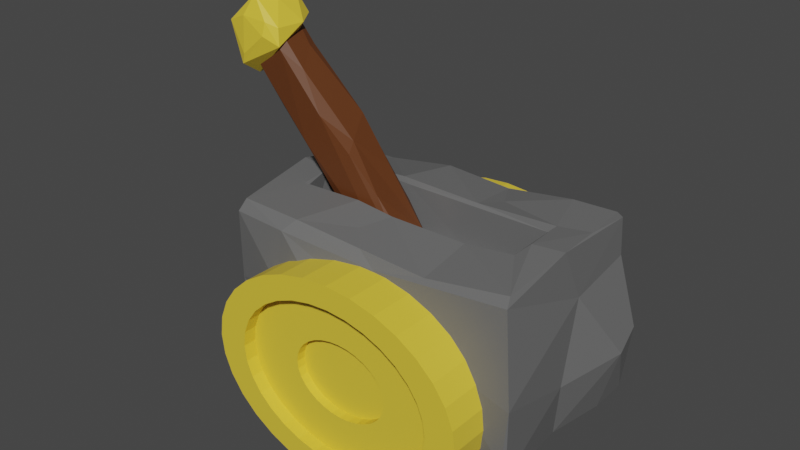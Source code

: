 # Source: dzwign_anim.blend  (saved by Blender 2.82.7; exported with 4.5.12 LTS)
import bpy
from mathutils import Matrix  # noqa: F401  (used for matrix-valued properties, if any)

bpy.ops.wm.read_factory_settings(use_empty=True)
scene = bpy.context.scene
scene.name = 'Scene'

# ---- collections
col_collection = bpy.data.collections.new('Collection'); scene.collection.children.link(col_collection)

# ---- materials (node trees are filled in below, after node groups)
mat_material = bpy.data.materials.new('Material')
mat_material.alpha_threshold = 0.0
mat_material.use_transparent_shadow = False
mat_material.line_color = (0.0, 0.0, 0.0, 1.0)
mat_material_002 = bpy.data.materials.new('Material.002')
mat_material_002.use_transparent_shadow = False
mat_material_001 = bpy.data.materials.new('Material.001')
mat_material_001.use_transparent_shadow = False

# ---- material node trees
mat_material.use_nodes = True; mat_material.node_tree.nodes.clear()
_N = mat_material.node_tree.nodes; _L = mat_material.node_tree.links
n0 = _N.new('ShaderNodeOutputMaterial'); n0.name = 'Material Output'; n0.location = (300, 300)
n1 = _N.new('ShaderNodeBsdfPrincipled'); n1.name = 'Principled BSDF'; n1.location = (10, 300)
n1.distribution = 'GGX'
n1.subsurface_method = 'BURLEY'
n1.inputs[0].default_value = (0.1424, 0.1424, 0.1424, 1.0)
n1.inputs[2].default_value = 0.4
n1.inputs[3].default_value = 1.45
n1.inputs[27].default_value = (0.0, 0.0, 0.0, 1.0)
n1.inputs[28].default_value = 1.0
_L.new(n1.outputs[0], n0.inputs[0])
n0.is_active_output = True
mat_material_002.use_nodes = True; mat_material_002.node_tree.nodes.clear()
_N = mat_material_002.node_tree.nodes; _L = mat_material_002.node_tree.links
n0 = _N.new('ShaderNodeOutputMaterial'); n0.name = 'Material Output'; n0.location = (300, 300)
n1 = _N.new('ShaderNodeBsdfPrincipled'); n1.name = 'Principled BSDF'; n1.location = (10, 300)
n1.distribution = 'GGX'
n1.subsurface_method = 'BURLEY'
n1.inputs[0].default_value = (0.1193, 0.03671, 0.009494, 1.0)
n1.inputs[3].default_value = 1.45
n1.inputs[27].default_value = (0.0, 0.0, 0.0, 1.0)
n1.inputs[28].default_value = 1.0
_L.new(n1.outputs[0], n0.inputs[0])
n0.is_active_output = True
mat_material_001.use_nodes = True; mat_material_001.node_tree.nodes.clear()
_N = mat_material_001.node_tree.nodes; _L = mat_material_001.node_tree.links
n0 = _N.new('ShaderNodeOutputMaterial'); n0.name = 'Material Output'; n0.location = (300, 300)
n1 = _N.new('ShaderNodeBsdfPrincipled'); n1.name = 'Principled BSDF'; n1.location = (10, 300)
n1.distribution = 'GGX'
n1.subsurface_method = 'BURLEY'
n1.inputs[0].default_value = (0.8, 0.5841, 0.04615, 1.0)
n1.inputs[3].default_value = 1.45
n1.inputs[27].default_value = (0.0, 0.0, 0.0, 1.0)
n1.inputs[28].default_value = 1.0
_L.new(n1.outputs[0], n0.inputs[0])
n0.is_active_output = True

# ---- world
world_world = bpy.data.worlds.new('World'); scene.world = world_world
world_world.use_nodes = True; world_world.node_tree.nodes.clear()
_N = world_world.node_tree.nodes; _L = world_world.node_tree.links
n0 = _N.new('ShaderNodeOutputWorld'); n0.name = 'World Output'; n0.location = (300, 300)
n1 = _N.new('ShaderNodeBackground'); n1.name = 'Background'; n1.location = (10, 300)
n1.inputs[0].default_value = (0.05088, 0.05088, 0.05088, 1.0)
_L.new(n1.outputs[0], n0.inputs[0])
n0.is_active_output = True
world_world.color = (0.05088, 0.05088, 0.05088)
world_world.use_sun_shadow = False
world_world.sun_shadow_jitter_overblur = 0.0

# ---- meshes
me_cube = bpy.data.meshes.new('Cube')
me_cube.from_pydata([(-0.8767, -0.9205, -0.8947), (1.053, 0.9625, -0.8953), (0.7399, -0.3047, 0.9773), (0.9535, -0.9376, 0.839), (0.2515, -1.02, -0.896), (0.2685, -0.3136, 0.45), (0.9487, 0.8993, 1.072), (0.9675, -0.06777, 1.041), (-0.1595, -1.222, -0.1001), (-0.2527, 0.9803, 0.8733), (-0.4714, 0.983, -0.8773), (0.6079, -0.9999, -0.8757), (0.7278, -0.2948, 0.4692), (-0.8882, -0.9602, 0.9215), (-0.9271, 0.9209, 0.8404), (-0.7304, -0.3896, 0.9714), (-0.6507, 0.9687, 0.7529), (-0.2229, 0.234, 0.4515), (1.105, 0.9661, -0.1472), (-0.7486, -0.00595, 0.9926), (-0.3303, -0.3451, 0.9715), (-0.7001, -0.3566, 0.511), (0.2279, 1.073, -0.8847), (-0.9923, -0.01412, 0.4243), (-0.9425, -0.9862, -0.02054), (1.01, 0.8745, -0.9868), (0.9649, -0.04734, -0.9827), (0.4207, -0.9216, 0.8043), (0.1052, -0.9925, 0.7123), (-0.669, 0.8963, 0.8545), (1.025, 0.6168, -0.9873), (1.037, -1.05, -0.1237), (-0.4676, -0.9815, 0.9221), (-0.3194, 0.3564, 0.9937), (-0.9888, 0.9483, -0.9396), (0.7727, -0.1156, 1.035), (0.7313, 0.2899, 0.4619), (-0.7196, -0.3491, 0.9425), (1.01, -1.069, -0.7205), (-0.9667, 0.04217, 0.9983), (-0.2726, 0.3306, 0.9366), (0.2173, 0.9171, 0.932), (-0.07546, -0.3402, 0.9247), (0.7554, 0.3594, 1.021), (0.2417, 0.9976, 0.8036), (0.07382, 1.146, -0.3348), (-0.08912, 1.007, 0.477), (0.7113, 0.3351, 0.5329), (-1.025, 0.3853, -0.966), (-0.9889, 0.9845, -0.06159), (0.7318, 0.334, 0.9403), (0.1695, 0.3286, 0.4496), (0.768, 0.9631, -0.9066), (-0.5475, -0.9671, -0.8262), (0.9392, -0.8633, 0.9287), (-0.3529, -0.3203, 0.4515), (0.7678, 0.9947, 0.2025), (0.9561, 0.4304, 1.039), (0.6631, 0.9035, 1.051), (-0.4249, -0.902, -0.9554), (0.4312, -0.3397, 0.9264), (-0.7197, 0.3119, 0.4512), (0.4585, -0.9243, -0.992), (0.2093, 0.9807, -0.9917), (-1.044, -0.2309, -0.2885), (-0.1519, -1.2, 0.1749), (-0.2435, -0.987, -0.8739), (-0.2137, 0.9081, 0.9788), (1.01, -0.1002, -0.3836), (-0.1639, -0.6717, 0.8838), (-0.02893, -0.9185, 0.8378), (0.9745, 0.9764, 0.5857), (1.13, 0.6628, -0.2981), (-0.4588, 0.9087, -0.9893), (-0.5522, 0.9863, -0.1674), (0.225, -1.103, -0.5023), (-0.5331, -1.09, 0.8029), (0.5549, -1.03, 0.0895), (1.023, -1.012, -0.9186), (-0.9074, -1.047, 0.7991), (-1.072, 0.2854, -0.3584), (0.3211, 0.579, 0.9635), (-0.3416, -0.2976, -0.9892), (0.9901, -0.9443, -1.009), (-0.7293, 0.3453, 0.9439), (-0.3114, -0.3593, 0.5006), (-0.8911, -0.7004, -0.927), (-0.2382, 0.3187, 0.4873), (0.2276, 0.358, 0.976), (0.9617, 0.9761, 0.9933), (-0.7285, -0.2991, 0.4575), (-0.5756, -1.128, 0.1919), (0.9888, 0.1677, 0.4783), (-1.003, -0.09746, -0.9703), (0.01885, -0.7944, 0.7112), (-0.1508, -0.7944, 0.6893), (-0.314, -0.7944, 0.6245), (-0.4643, -0.7944, 0.5192), (-0.5961, -0.7944, 0.3775), (-0.7042, -0.7944, 0.2048), (-0.7846, -0.7944, 0.00787), (-0.8341, -0.7944, -0.2059), (-0.8508, -0.7944, -0.4281), (-0.8341, -0.7944, -0.6504), (-0.7846, -0.7944, -0.8641), (-0.7042, -0.7944, -1.061), (-0.5961, -0.7944, -1.234), (-0.4643, -0.7944, -1.375), (-0.314, -0.7944, -1.481), (-0.1508, -0.7944, -1.546), (0.01885, -0.7944, -1.567), (0.1885, -0.7944, -1.546), (0.3517, -0.7944, -1.481), (0.502, -0.7944, -1.375), (0.6338, -0.7944, -1.234), (0.7419, -0.7944, -1.061), (0.8223, -0.7944, -0.8641), (0.8718, -0.7944, -0.6504), (0.8885, -0.7944, -0.4281), (0.8718, -0.7944, -0.2059), (0.8223, -0.7944, 0.007871), (0.7419, -0.7944, 0.2048), (0.6338, -0.7944, 0.3775), (0.502, -0.7944, 0.5192), (0.3517, -0.7944, 0.6245), (0.1885, -0.7944, 0.6893), (0.01885, -0.7944, 0.7112), (-0.1508, -0.7944, 0.6893), (-0.314, -0.7944, 0.6245), (-0.4643, -0.7944, 0.5192), (-0.5961, -0.7944, 0.3775), (-0.7042, -0.7944, 0.2048), (-0.7846, -0.7944, 0.00787), (-0.8341, -0.7944, -0.2059), (-0.8508, -0.7944, -0.4281), (-0.8341, -0.7944, -0.6504), (-0.7846, -0.7944, -0.8641), (-0.7042, -0.7944, -1.061), (-0.5961, -0.7944, -1.234), (-0.4643, -0.7944, -1.375), (-0.314, -0.7944, -1.481), (-0.1508, -0.7944, -1.546), (0.01885, -0.7944, -1.567), (0.1885, -0.7944, -1.546), (0.3517, -0.7944, -1.481), (0.502, -0.7944, -1.375), (0.6338, -0.7944, -1.234), (0.7419, -0.7944, -1.061), (0.8223, -0.7944, -0.8641), (0.8718, -0.7944, -0.6504), (0.8885, -0.7944, -0.4281), (0.8718, -0.7944, -0.2059), (0.8223, -0.7944, 0.007871), (0.7419, -0.7944, 0.2048), (0.6338, -0.7944, 0.3775), (0.502, -0.7944, 0.5192), (0.3517, -0.7944, 0.6245), (0.1885, -0.7944, 0.6893), (0.01885, -1.486, 0.7112), (-0.1508, -1.486, 0.6893), (-0.314, -1.486, 0.6245), (-0.4643, -1.486, 0.5192), (-0.5961, -1.486, 0.3775), (-0.7042, -1.486, 0.2048), (-0.7846, -1.486, 0.00787), (-0.8341, -1.486, -0.2059), (-0.8508, -1.486, -0.4281), (-0.8341, -1.486, -0.6504), (-0.7846, -1.486, -0.8641), (-0.7042, -1.486, -1.061), (-0.5961, -1.486, -1.234), (-0.4643, -1.486, -1.375), (-0.314, -1.486, -1.481), (-0.1508, -1.486, -1.546), (0.01885, -1.486, -1.567), (0.1885, -1.486, -1.546), (0.3517, -1.486, -1.481), (0.502, -1.486, -1.375), (0.6338, -1.486, -1.234), (0.7419, -1.486, -1.061), (0.8223, -1.486, -0.8641), (0.8718, -1.486, -0.6504), (0.8885, -1.486, -0.4281), (0.8718, -1.486, -0.2059), (0.8223, -1.486, 0.007871), (0.7419, -1.486, 0.2048), (0.6338, -1.486, 0.3775), (0.502, -1.486, 0.5192), (0.3517, -1.486, 0.6245), (0.1885, -1.486, 0.6893), (0.01885, -1.486, 0.4544), (-0.1126, -1.486, 0.4374), (-0.2389, -1.486, 0.3872), (-0.3554, -1.486, 0.3056), (-0.4575, -1.486, 0.1959), (-0.5413, -1.486, 0.06217), (-0.6035, -1.486, -0.0904), (-0.6418, -1.486, -0.256), (-0.6548, -1.486, -0.4281), (-0.6418, -1.486, -0.6003), (-0.6035, -1.486, -0.7658), (-0.5413, -1.486, -0.9184), (-0.4575, -1.486, -1.052), (-0.3554, -1.486, -1.162), (-0.2389, -1.486, -1.243), (-0.1126, -1.486, -1.294), (0.01885, -1.486, -1.311), (0.1503, -1.486, -1.294), (0.2766, -1.486, -1.243), (0.3931, -1.486, -1.162), (0.4952, -1.486, -1.052), (0.579, -1.486, -0.9184), (0.6412, -1.486, -0.7658), (0.6795, -1.486, -0.6003), (0.6925, -1.486, -0.4281), (0.6795, -1.486, -0.256), (0.6412, -1.486, -0.0904), (0.579, -1.486, 0.06217), (0.4952, -1.486, 0.1959), (0.3931, -1.486, 0.3056), (0.2766, -1.486, 0.3872), (0.1503, -1.486, 0.4374), (0.01885, -1.34, 0.4544), (-0.1126, -1.34, 0.4374), (-0.2389, -1.34, 0.3872), (-0.3554, -1.34, 0.3056), (-0.4575, -1.34, 0.1959), (-0.5413, -1.34, 0.06217), (-0.6035, -1.34, -0.0904), (-0.6418, -1.34, -0.256), (-0.6548, -1.34, -0.4281), (-0.6418, -1.34, -0.6003), (-0.6035, -1.34, -0.7658), (-0.5413, -1.34, -0.9184), (-0.4575, -1.34, -1.052), (-0.3554, -1.34, -1.162), (-0.2389, -1.34, -1.243), (-0.1126, -1.34, -1.294), (0.01885, -1.34, -1.311), (0.1503, -1.34, -1.294), (0.2766, -1.34, -1.243), (0.3931, -1.34, -1.162), (0.4952, -1.34, -1.052), (0.579, -1.34, -0.9184), (0.6412, -1.34, -0.7658), (0.6795, -1.34, -0.6003), (0.6925, -1.34, -0.4281), (0.6795, -1.34, -0.256), (0.6412, -1.34, -0.0904), (0.579, -1.34, 0.06217), (0.4952, -1.34, 0.1959), (0.3931, -1.34, 0.3056), (0.2766, -1.34, 0.3872), (0.1503, -1.34, 0.4374), (0.01885, -1.34, -0.003262), (-0.04442, -1.34, -0.01143), (-0.1053, -1.34, -0.0356), (-0.1613, -1.34, -0.07486), (-0.2105, -1.34, -0.1277), (-0.2508, -1.34, -0.1921), (-0.2808, -1.34, -0.2655), (-0.2992, -1.34, -0.3452), (-0.3055, -1.34, -0.4281), (-0.2992, -1.34, -0.511), (-0.2808, -1.34, -0.5907), (-0.2508, -1.34, -0.6642), (-0.2105, -1.34, -0.7285), (-0.1613, -1.34, -0.7814), (-0.1053, -1.34, -0.8206), (-0.04442, -1.34, -0.8448), (0.01885, -1.34, -0.853), (0.08212, -1.34, -0.8448), (0.143, -1.34, -0.8206), (0.199, -1.34, -0.7814), (0.2482, -1.34, -0.7285), (0.2885, -1.34, -0.6642), (0.3185, -1.34, -0.5907), (0.3369, -1.34, -0.511), (0.3432, -1.34, -0.4281), (0.3369, -1.34, -0.3452), (0.3185, -1.34, -0.2655), (0.2885, -1.34, -0.1921), (0.2482, -1.34, -0.1277), (0.199, -1.34, -0.07486), (0.143, -1.34, -0.0356), (0.08212, -1.34, -0.01143), (0.01885, -1.239, -0.003262), (-0.04442, -1.239, -0.01143), (-0.1053, -1.239, -0.0356), (-0.1613, -1.239, -0.07486), (-0.2105, -1.239, -0.1277), (-0.2508, -1.239, -0.1921), (-0.2808, -1.239, -0.2655), (-0.2992, -1.239, -0.3452), (-0.3055, -1.239, -0.4281), (-0.2992, -1.239, -0.511), (-0.2808, -1.239, -0.5907), (-0.2508, -1.239, -0.6642), (-0.2105, -1.239, -0.7285), (-0.1613, -1.239, -0.7814), (-0.1053, -1.239, -0.8206), (-0.04442, -1.239, -0.8448), (0.01885, -1.239, -0.853), (0.08212, -1.239, -0.8448), (0.143, -1.239, -0.8206), (0.199, -1.239, -0.7814), (0.2482, -1.239, -0.7285), (0.2885, -1.239, -0.6642), (0.3185, -1.239, -0.5907), (0.3369, -1.239, -0.511), (0.3432, -1.239, -0.4281), (0.3369, -1.239, -0.3452), (0.3185, -1.239, -0.2655), (0.2885, -1.239, -0.1921), (0.2482, -1.239, -0.1277), (0.199, -1.239, -0.07486), (0.143, -1.239, -0.0356), (0.08212, -1.239, -0.01143), (0.01885, -1.239, -0.223), (-0.01169, -1.239, -0.227), (-0.04106, -1.239, -0.2386), (-0.06813, -1.239, -0.2576), (-0.09186, -1.239, -0.2831), (-0.1113, -1.239, -0.3142), (-0.1258, -1.239, -0.3496), (-0.1347, -1.239, -0.3881), (-0.1377, -1.239, -0.4281), (-0.1347, -1.239, -0.4681), (-0.1258, -1.239, -0.5066), (-0.1113, -1.239, -0.5421), (-0.09186, -1.239, -0.5732), (-0.06813, -1.239, -0.5987), (-0.04106, -1.239, -0.6176), (-0.01169, -1.239, -0.6293), (0.01885, -1.239, -0.6332), (0.0494, -1.239, -0.6293), (0.07877, -1.239, -0.6176), (0.1058, -1.239, -0.5987), (0.1296, -1.239, -0.5732), (0.149, -1.239, -0.5421), (0.1635, -1.239, -0.5066), (0.1724, -1.239, -0.4681), (0.1754, -1.239, -0.4281), (0.1724, -1.239, -0.3881), (0.1635, -1.239, -0.3496), (0.149, -1.239, -0.3142), (0.1296, -1.239, -0.2831), (0.1058, -1.239, -0.2576), (0.07877, -1.239, -0.2386), (0.0494, -1.239, -0.227), (0.01885, 0.7176, 0.7112), (-0.1508, 0.7176, 0.6893), (-0.314, 0.7176, 0.6245), (-0.4643, 0.7176, 0.5192), (-0.5961, 0.7176, 0.3775), (-0.7042, 0.7176, 0.2048), (-0.7846, 0.7176, 0.00787), (-0.8341, 0.7176, -0.2059), (-0.8508, 0.7176, -0.4281), (-0.8341, 0.7176, -0.6504), (-0.7846, 0.7176, -0.8641), (-0.7042, 0.7176, -1.061), (-0.5961, 0.7176, -1.234), (-0.4643, 0.7176, -1.375), (-0.314, 0.7176, -1.481), (-0.1508, 0.7176, -1.546), (0.01885, 0.7176, -1.567), (0.1885, 0.7176, -1.546), (0.3517, 0.7176, -1.481), (0.502, 0.7176, -1.375), (0.6338, 0.7176, -1.234), (0.7419, 0.7176, -1.061), (0.8223, 0.7176, -0.8641), (0.8718, 0.7176, -0.6504), (0.8885, 0.7176, -0.4281), (0.8718, 0.7176, -0.2059), (0.8223, 0.7176, 0.007871), (0.7419, 0.7176, 0.2048), (0.6338, 0.7176, 0.3775), (0.502, 0.7176, 0.5192), (0.3517, 0.7176, 0.6245), (0.1885, 0.7176, 0.6893), (0.01885, 0.7176, 0.7112), (-0.1508, 0.7176, 0.6893), (-0.314, 0.7176, 0.6245), (-0.4643, 0.7176, 0.5192), (-0.5961, 0.7176, 0.3775), (-0.7042, 0.7176, 0.2048), (-0.7846, 0.7176, 0.00787), (-0.8341, 0.7176, -0.2059), (-0.8508, 0.7176, -0.4281), (-0.8341, 0.7176, -0.6504), (-0.7846, 0.7176, -0.8641), (-0.7042, 0.7176, -1.061), (-0.5961, 0.7176, -1.234), (-0.4643, 0.7176, -1.375), (-0.314, 0.7176, -1.481), (-0.1508, 0.7176, -1.546), (0.01885, 0.7176, -1.567), (0.1885, 0.7176, -1.546), (0.3517, 0.7176, -1.481), (0.502, 0.7176, -1.375), (0.6338, 0.7176, -1.234), (0.7419, 0.7176, -1.061), (0.8223, 0.7176, -0.8641), (0.8718, 0.7176, -0.6504), (0.8885, 0.7176, -0.4281), (0.8718, 0.7176, -0.2059), (0.8223, 0.7176, 0.007871), (0.7419, 0.7176, 0.2048), (0.6338, 0.7176, 0.3775), (0.502, 0.7176, 0.5192), (0.3517, 0.7176, 0.6245), (0.1885, 0.7176, 0.6893), (0.01885, 1.41, 0.7112), (-0.1508, 1.41, 0.6893), (-0.314, 1.41, 0.6245), (-0.4643, 1.41, 0.5192), (-0.5961, 1.41, 0.3775), (-0.7042, 1.41, 0.2048), (-0.7846, 1.41, 0.00787), (-0.8341, 1.41, -0.2059), (-0.8508, 1.41, -0.4281), (-0.8341, 1.41, -0.6504), (-0.7846, 1.41, -0.8641), (-0.7042, 1.41, -1.061), (-0.5961, 1.41, -1.234), (-0.4643, 1.41, -1.375), (-0.314, 1.41, -1.481), (-0.1508, 1.41, -1.546), (0.01885, 1.41, -1.567), (0.1885, 1.41, -1.546), (0.3517, 1.41, -1.481), (0.502, 1.41, -1.375), (0.6338, 1.41, -1.234), (0.7419, 1.41, -1.061), (0.8223, 1.41, -0.8641), (0.8718, 1.41, -0.6504), (0.8885, 1.41, -0.4281), (0.8718, 1.41, -0.2059), (0.8223, 1.41, 0.007871), (0.7419, 1.41, 0.2048), (0.6338, 1.41, 0.3775), (0.502, 1.41, 0.5192), (0.3517, 1.41, 0.6245), (0.1885, 1.41, 0.6893), (0.01885, 1.41, 0.4544), (-0.1126, 1.41, 0.4374), (-0.2389, 1.41, 0.3872), (-0.3554, 1.41, 0.3056), (-0.4575, 1.41, 0.1959), (-0.5413, 1.41, 0.06217), (-0.6035, 1.41, -0.0904), (-0.6418, 1.41, -0.256), (-0.6548, 1.41, -0.4281), (-0.6418, 1.41, -0.6003), (-0.6035, 1.41, -0.7658), (-0.5413, 1.41, -0.9184), (-0.4575, 1.41, -1.052), (-0.3554, 1.41, -1.162), (-0.2389, 1.41, -1.243), (-0.1126, 1.41, -1.294), (0.01885, 1.41, -1.311), (0.1503, 1.41, -1.294), (0.2766, 1.41, -1.243), (0.3931, 1.41, -1.162), (0.4952, 1.41, -1.052), (0.579, 1.41, -0.9184), (0.6412, 1.41, -0.7658), (0.6795, 1.41, -0.6003), (0.6925, 1.41, -0.4281), (0.6795, 1.41, -0.256), (0.6412, 1.41, -0.0904), (0.579, 1.41, 0.06217), (0.4952, 1.41, 0.1959), (0.3931, 1.41, 0.3056), (0.2766, 1.41, 0.3872), (0.1503, 1.41, 0.4374), (0.01885, 1.263, 0.4544), (-0.1126, 1.263, 0.4374), (-0.2389, 1.263, 0.3872), (-0.3554, 1.263, 0.3056), (-0.4575, 1.263, 0.1959), (-0.5413, 1.263, 0.06217), (-0.6035, 1.263, -0.0904), (-0.6418, 1.263, -0.256), (-0.6548, 1.263, -0.4281), (-0.6418, 1.263, -0.6003), (-0.6035, 1.263, -0.7658), (-0.5413, 1.263, -0.9184), (-0.4575, 1.263, -1.052), (-0.3554, 1.263, -1.162), (-0.2389, 1.263, -1.243), (-0.1126, 1.263, -1.294), (0.01885, 1.263, -1.311), (0.1503, 1.263, -1.294), (0.2766, 1.263, -1.243), (0.3931, 1.263, -1.162), (0.4952, 1.263, -1.052), (0.579, 1.263, -0.9184), (0.6412, 1.263, -0.7658), (0.6795, 1.263, -0.6003), (0.6925, 1.263, -0.4281), (0.6795, 1.263, -0.256), (0.6412, 1.263, -0.0904), (0.579, 1.263, 0.06217), (0.4952, 1.263, 0.1959), (0.3931, 1.263, 0.3056), (0.2766, 1.263, 0.3872), (0.1503, 1.263, 0.4374), (0.01885, 1.263, -0.003262), (-0.04442, 1.263, -0.01143), (-0.1053, 1.263, -0.0356), (-0.1613, 1.263, -0.07486), (-0.2105, 1.263, -0.1277), (-0.2508, 1.263, -0.1921), (-0.2808, 1.263, -0.2655), (-0.2992, 1.263, -0.3452), (-0.3055, 1.263, -0.4281), (-0.2992, 1.263, -0.511), (-0.2808, 1.263, -0.5907), (-0.2508, 1.263, -0.6642), (-0.2105, 1.263, -0.7285), (-0.1613, 1.263, -0.7814), (-0.1053, 1.263, -0.8206), (-0.04442, 1.263, -0.8448), (0.01885, 1.263, -0.853), (0.08212, 1.263, -0.8448), (0.143, 1.263, -0.8206), (0.199, 1.263, -0.7814), (0.2482, 1.263, -0.7285), (0.2885, 1.263, -0.6642), (0.3185, 1.263, -0.5907), (0.3369, 1.263, -0.511), (0.3432, 1.263, -0.4281), (0.3369, 1.263, -0.3452), (0.3185, 1.263, -0.2655), (0.2885, 1.263, -0.1921), (0.2482, 1.263, -0.1277), (0.199, 1.263, -0.07486), (0.143, 1.263, -0.0356), (0.08212, 1.263, -0.01143), (0.01885, 1.162, -0.003262), (-0.04442, 1.162, -0.01143), (-0.1053, 1.162, -0.0356), (-0.1613, 1.162, -0.07486), (-0.2105, 1.162, -0.1277), (-0.2508, 1.162, -0.1921), (-0.2808, 1.162, -0.2655), (-0.2992, 1.162, -0.3452), (-0.3055, 1.162, -0.4281), (-0.2992, 1.162, -0.511), (-0.2808, 1.162, -0.5907), (-0.2508, 1.162, -0.6642), (-0.2105, 1.162, -0.7285), (-0.1613, 1.162, -0.7814), (-0.1053, 1.162, -0.8206), (-0.04442, 1.162, -0.8448), (0.01885, 1.162, -0.853), (0.08212, 1.162, -0.8448), (0.143, 1.162, -0.8206), (0.199, 1.162, -0.7814), (0.2482, 1.162, -0.7285), (0.2885, 1.162, -0.6642), (0.3185, 1.162, -0.5907), (0.3369, 1.162, -0.511), (0.3432, 1.162, -0.4281), (0.3369, 1.162, -0.3452), (0.3185, 1.162, -0.2655), (0.2885, 1.162, -0.1921), (0.2482, 1.162, -0.1277), (0.199, 1.162, -0.07486), (0.143, 1.162, -0.0356), (0.08212, 1.162, -0.01143), (0.01885, 1.162, -0.223), (-0.01169, 1.162, -0.227), (-0.04106, 1.162, -0.2386), (-0.06813, 1.162, -0.2576), (-0.09186, 1.162, -0.2831), (-0.1113, 1.162, -0.3142), (-0.1258, 1.162, -0.3496), (-0.1347, 1.162, -0.3881), (-0.1377, 1.162, -0.4281), (-0.1347, 1.162, -0.4681), (-0.1258, 1.162, -0.5066), (-0.1113, 1.162, -0.5421), (-0.09186, 1.162, -0.5732), (-0.06813, 1.162, -0.5987), (-0.04106, 1.162, -0.6176), (-0.01169, 1.162, -0.6293), (0.01885, 1.162, -0.6332), (0.0494, 1.162, -0.6293), (0.07877, 1.162, -0.6176), (0.1058, 1.162, -0.5987), (0.1296, 1.162, -0.5732), (0.149, 1.162, -0.5421), (0.1635, 1.162, -0.5066), (0.1724, 1.162, -0.4681), (0.1754, 1.162, -0.4281), (0.1724, 1.162, -0.3881), (0.1635, 1.162, -0.3496), (0.149, 1.162, -0.3142), (0.1296, 1.162, -0.2831), (0.1058, 1.162, -0.2576), (0.07877, 1.162, -0.2386), (0.0494, 1.162, -0.227)], [], [(89, 92, 71), (0, 24, 86), (14, 16, 74), (84, 61, 40), (93, 48, 82), (57, 58, 43), (41, 67, 88), (93, 80, 48), (93, 64, 80), (39, 84, 29), (15, 13, 32), (18, 72, 1), (50, 51, 47), (10, 73, 34), (10, 22, 73), (74, 46, 45), (49, 10, 34), (49, 74, 10), (31, 38, 78), (26, 78, 83), (48, 80, 34), (93, 82, 86), (55, 36, 17), (19, 90, 61), (2, 43, 50), (42, 5, 85), (66, 53, 59), (50, 47, 36), (2, 12, 60), (12, 36, 5), (16, 9, 46), (13, 39, 23), (93, 86, 64), (20, 69, 42), (76, 91, 65), (79, 24, 91), (78, 38, 11), (13, 15, 39), (25, 1, 30), (3, 92, 7), (3, 31, 92), (71, 72, 18), (71, 92, 72), (14, 39, 29), (52, 25, 22), (11, 62, 83, 78), (31, 3, 77), (3, 28, 77), (21, 85, 55), (86, 24, 64), (43, 2, 35), (89, 58, 6), (6, 58, 57), (63, 30, 82), (30, 26, 82), (9, 44, 46), (74, 16, 46), (60, 5, 42), (4, 66, 59), (54, 3, 7), (36, 12, 2), (51, 87, 17), (37, 15, 20), (40, 50, 88), (88, 50, 43), (17, 87, 61), (57, 7, 89), (28, 27, 70), (87, 51, 40), (20, 42, 85), (20, 85, 37), (37, 85, 21), (5, 60, 12), (19, 37, 90), (61, 84, 19), (55, 5, 36), (56, 18, 1), (46, 44, 56), (56, 45, 46), (44, 89, 71), (56, 44, 71), (56, 71, 18), (82, 26, 62), (82, 62, 59), (86, 59, 0), (86, 82, 59), (82, 73, 63), (63, 25, 30), (43, 81, 88), (81, 41, 88), (41, 44, 9), (41, 58, 44), (58, 89, 44), (57, 43, 35), (7, 57, 35), (35, 2, 54), (80, 49, 34), (80, 23, 49), (23, 14, 49), (64, 79, 23), (64, 24, 79), (64, 23, 80), (63, 22, 25), (55, 85, 5), (51, 17, 36), (90, 55, 17), (60, 54, 2), (60, 27, 54), (38, 77, 11), (77, 75, 11), (77, 76, 65), (77, 28, 76), (77, 65, 8), (75, 4, 11), (91, 24, 66), (8, 91, 66), (75, 66, 4), (75, 8, 66), (24, 0, 53), (66, 24, 53), (74, 45, 10), (45, 22, 10), (45, 52, 22), (45, 56, 52), (56, 1, 52), (22, 63, 73), (67, 29, 33), (29, 84, 33), (39, 15, 19), (39, 19, 84), (67, 9, 29), (9, 16, 29), (92, 31, 68), (31, 78, 68), (72, 26, 30), (1, 72, 30), (72, 92, 68), (72, 68, 26), (68, 78, 26), (27, 69, 70), (69, 20, 32), (69, 32, 70), (7, 92, 89), (16, 14, 29), (9, 67, 41), (40, 51, 50), (41, 81, 58), (65, 91, 8), (77, 8, 75), (31, 77, 38), (60, 42, 27), (42, 69, 27), (21, 55, 90), (52, 1, 25), (39, 14, 23), (15, 37, 19), (7, 35, 54), (88, 67, 33), (43, 58, 81), (48, 73, 82), (26, 83, 62), (37, 21, 90), (40, 61, 87), (47, 51, 36), (3, 54, 27), (62, 4, 59), (53, 0, 59), (48, 34, 73), (79, 13, 23), (61, 90, 17), (76, 79, 91), (14, 74, 49), (20, 15, 32), (36, 2, 50), (27, 28, 3), (33, 40, 88), (84, 40, 33), (6, 57, 89), (76, 32, 13, 79), (32, 28, 70), (76, 28, 32), (62, 11, 4), (105, 104, 136, 137), (119, 118, 150, 151), (106, 105, 137, 138), (120, 119, 151, 152), (107, 106, 138, 139), (121, 120, 152, 153), (108, 107, 139, 140), (95, 94, 126, 127), (122, 121, 153, 154), (109, 108, 140, 141), (96, 95, 127, 128), (123, 122, 154, 155), (110, 109, 141, 142), (97, 96, 128, 129), (124, 123, 155, 156), (111, 110, 142, 143), (98, 97, 129, 130), (125, 124, 156, 157), (112, 111, 143, 144), (99, 98, 130, 131), (94, 125, 157, 126), (113, 112, 144, 145), (100, 99, 131, 132), (114, 113, 145, 146), (101, 100, 132, 133), (115, 114, 146, 147), (102, 101, 133, 134), (116, 115, 147, 148), (103, 102, 134, 135), (117, 116, 148, 149), (104, 103, 135, 136), (118, 117, 149, 150), (145, 144, 176, 177), (132, 131, 163, 164), (146, 145, 177, 178), (133, 132, 164, 165), (147, 146, 178, 179), (134, 133, 165, 166), (148, 147, 179, 180), (135, 134, 166, 167), (149, 148, 180, 181), (136, 135, 167, 168), (150, 149, 181, 182), (137, 136, 168, 169), (151, 150, 182, 183), (138, 137, 169, 170), (152, 151, 183, 184), (139, 138, 170, 171), (153, 152, 184, 185), (140, 139, 171, 172), (127, 126, 158, 159), (154, 153, 185, 186), (141, 140, 172, 173), (128, 127, 159, 160), (155, 154, 186, 187), (142, 141, 173, 174), (129, 128, 160, 161), (156, 155, 187, 188), (143, 142, 174, 175), (130, 129, 161, 162), (157, 156, 188, 189), (144, 143, 175, 176), (131, 130, 162, 163), (126, 157, 189, 158), (180, 179, 211, 212), (167, 166, 198, 199), (181, 180, 212, 213), (168, 167, 199, 200), (182, 181, 213, 214), (169, 168, 200, 201), (183, 182, 214, 215), (170, 169, 201, 202), (184, 183, 215, 216), (171, 170, 202, 203), (185, 184, 216, 217), (172, 171, 203, 204), (159, 158, 190, 191), (186, 185, 217, 218), (173, 172, 204, 205), (160, 159, 191, 192), (187, 186, 218, 219), (174, 173, 205, 206), (161, 160, 192, 193), (188, 187, 219, 220), (175, 174, 206, 207), (162, 161, 193, 194), (189, 188, 220, 221), (176, 175, 207, 208), (163, 162, 194, 195), (158, 189, 221, 190), (177, 176, 208, 209), (164, 163, 195, 196), (178, 177, 209, 210), (165, 164, 196, 197), (179, 178, 210, 211), (166, 165, 197, 198), (215, 214, 246, 247), (202, 201, 233, 234), (216, 215, 247, 248), (203, 202, 234, 235), (217, 216, 248, 249), (204, 203, 235, 236), (191, 190, 222, 223), (218, 217, 249, 250), (205, 204, 236, 237), (192, 191, 223, 224), (219, 218, 250, 251), (206, 205, 237, 238), (193, 192, 224, 225), (220, 219, 251, 252), (207, 206, 238, 239), (194, 193, 225, 226), (221, 220, 252, 253), (208, 207, 239, 240), (195, 194, 226, 227), (190, 221, 253, 222), (209, 208, 240, 241), (196, 195, 227, 228), (210, 209, 241, 242), (197, 196, 228, 229), (211, 210, 242, 243), (198, 197, 229, 230), (212, 211, 243, 244), (199, 198, 230, 231), (213, 212, 244, 245), (200, 199, 231, 232), (214, 213, 245, 246), (201, 200, 232, 233), (250, 249, 281, 282), (237, 236, 268, 269), (224, 223, 255, 256), (251, 250, 282, 283), (238, 237, 269, 270), (225, 224, 256, 257), (252, 251, 283, 284), (239, 238, 270, 271), (226, 225, 257, 258), (253, 252, 284, 285), (240, 239, 271, 272), (227, 226, 258, 259), (222, 253, 285, 254), (241, 240, 272, 273), (228, 227, 259, 260), (242, 241, 273, 274), (229, 228, 260, 261), (243, 242, 274, 275), (230, 229, 261, 262), (244, 243, 275, 276), (231, 230, 262, 263), (245, 244, 276, 277), (232, 231, 263, 264), (246, 245, 277, 278), (233, 232, 264, 265), (247, 246, 278, 279), (234, 233, 265, 266), (248, 247, 279, 280), (235, 234, 266, 267), (249, 248, 280, 281), (236, 235, 267, 268), (223, 222, 254, 255), (285, 284, 316, 317), (272, 271, 303, 304), (259, 258, 290, 291), (254, 285, 317, 286), (273, 272, 304, 305), (260, 259, 291, 292), (274, 273, 305, 306), (261, 260, 292, 293), (275, 274, 306, 307), (262, 261, 293, 294), (276, 275, 307, 308), (263, 262, 294, 295), (277, 276, 308, 309), (264, 263, 295, 296), (278, 277, 309, 310), (265, 264, 296, 297), (279, 278, 310, 311), (266, 265, 297, 298), (280, 279, 311, 312), (267, 266, 298, 299), (281, 280, 312, 313), (268, 267, 299, 300), (255, 254, 286, 287), (282, 281, 313, 314), (269, 268, 300, 301), (256, 255, 287, 288), (283, 282, 314, 315), (270, 269, 301, 302), (257, 256, 288, 289), (284, 283, 315, 316), (271, 270, 302, 303), (258, 257, 289, 290), (307, 306, 338, 339), (294, 293, 325, 326), (308, 307, 339, 340), (295, 294, 326, 327), (309, 308, 340, 341), (296, 295, 327, 328), (310, 309, 341, 342), (297, 296, 328, 329), (311, 310, 342, 343), (298, 297, 329, 330), (312, 311, 343, 344), (299, 298, 330, 331), (313, 312, 344, 345), (300, 299, 331, 332), (287, 286, 318, 319), (314, 313, 345, 346), (301, 300, 332, 333), (288, 287, 319, 320), (315, 314, 346, 347), (302, 301, 333, 334), (289, 288, 320, 321), (316, 315, 347, 348), (303, 302, 334, 335), (290, 289, 321, 322), (317, 316, 348, 349), (304, 303, 335, 336), (291, 290, 322, 323), (286, 317, 349, 318), (305, 304, 336, 337), (292, 291, 323, 324), (306, 305, 337, 338), (293, 292, 324, 325), (319, 318, 349, 348, 347, 346, 345, 344, 343, 342, 341, 340, 339, 338, 337, 336, 335, 334, 333, 332, 331, 330, 329, 328, 327, 326, 325, 324, 323, 322, 321, 320), (361, 360, 392, 393), (375, 374, 406, 407), (362, 361, 393, 394), (376, 375, 407, 408), (363, 362, 394, 395), (377, 376, 408, 409), (364, 363, 395, 396), (351, 350, 382, 383), (378, 377, 409, 410), (365, 364, 396, 397), (352, 351, 383, 384), (379, 378, 410, 411), (366, 365, 397, 398), (353, 352, 384, 385), (380, 379, 411, 412), (367, 366, 398, 399), (354, 353, 385, 386), (381, 380, 412, 413), (368, 367, 399, 400), (355, 354, 386, 387), (350, 381, 413, 382), (369, 368, 400, 401), (356, 355, 387, 388), (370, 369, 401, 402), (357, 356, 388, 389), (371, 370, 402, 403), (358, 357, 389, 390), (372, 371, 403, 404), (359, 358, 390, 391), (373, 372, 404, 405), (360, 359, 391, 392), (374, 373, 405, 406), (401, 400, 432, 433), (388, 387, 419, 420), (402, 401, 433, 434), (389, 388, 420, 421), (403, 402, 434, 435), (390, 389, 421, 422), (404, 403, 435, 436), (391, 390, 422, 423), (405, 404, 436, 437), (392, 391, 423, 424), (406, 405, 437, 438), (393, 392, 424, 425), (407, 406, 438, 439), (394, 393, 425, 426), (408, 407, 439, 440), (395, 394, 426, 427), (409, 408, 440, 441), (396, 395, 427, 428), (383, 382, 414, 415), (410, 409, 441, 442), (397, 396, 428, 429), (384, 383, 415, 416), (411, 410, 442, 443), (398, 397, 429, 430), (385, 384, 416, 417), (412, 411, 443, 444), (399, 398, 430, 431), (386, 385, 417, 418), (413, 412, 444, 445), (400, 399, 431, 432), (387, 386, 418, 419), (382, 413, 445, 414), (436, 435, 467, 468), (423, 422, 454, 455), (437, 436, 468, 469), (424, 423, 455, 456), (438, 437, 469, 470), (425, 424, 456, 457), (439, 438, 470, 471), (426, 425, 457, 458), (440, 439, 471, 472), (427, 426, 458, 459), (441, 440, 472, 473), (428, 427, 459, 460), (415, 414, 446, 447), (442, 441, 473, 474), (429, 428, 460, 461), (416, 415, 447, 448), (443, 442, 474, 475), (430, 429, 461, 462), (417, 416, 448, 449), (444, 443, 475, 476), (431, 430, 462, 463), (418, 417, 449, 450), (445, 444, 476, 477), (432, 431, 463, 464), (419, 418, 450, 451), (414, 445, 477, 446), (433, 432, 464, 465), (420, 419, 451, 452), (434, 433, 465, 466), (421, 420, 452, 453), (435, 434, 466, 467), (422, 421, 453, 454), (471, 470, 502, 503), (458, 457, 489, 490), (472, 471, 503, 504), (459, 458, 490, 491), (473, 472, 504, 505), (460, 459, 491, 492), (447, 446, 478, 479), (474, 473, 505, 506), (461, 460, 492, 493), (448, 447, 479, 480), (475, 474, 506, 507), (462, 461, 493, 494), (449, 448, 480, 481), (476, 475, 507, 508), (463, 462, 494, 495), (450, 449, 481, 482), (477, 476, 508, 509), (464, 463, 495, 496), (451, 450, 482, 483), (446, 477, 509, 478), (465, 464, 496, 497), (452, 451, 483, 484), (466, 465, 497, 498), (453, 452, 484, 485), (467, 466, 498, 499), (454, 453, 485, 486), (468, 467, 499, 500), (455, 454, 486, 487), (469, 468, 500, 501), (456, 455, 487, 488), (470, 469, 501, 502), (457, 456, 488, 489), (506, 505, 537, 538), (493, 492, 524, 525), (480, 479, 511, 512), (507, 506, 538, 539), (494, 493, 525, 526), (481, 480, 512, 513), (508, 507, 539, 540), (495, 494, 526, 527), (482, 481, 513, 514), (509, 508, 540, 541), (496, 495, 527, 528), (483, 482, 514, 515), (478, 509, 541, 510), (497, 496, 528, 529), (484, 483, 515, 516), (498, 497, 529, 530), (485, 484, 516, 517), (499, 498, 530, 531), (486, 485, 517, 518), (500, 499, 531, 532), (487, 486, 518, 519), (501, 500, 532, 533), (488, 487, 519, 520), (502, 501, 533, 534), (489, 488, 520, 521), (503, 502, 534, 535), (490, 489, 521, 522), (504, 503, 535, 536), (491, 490, 522, 523), (505, 504, 536, 537), (492, 491, 523, 524), (479, 478, 510, 511), (541, 540, 572, 573), (528, 527, 559, 560), (515, 514, 546, 547), (510, 541, 573, 542), (529, 528, 560, 561), (516, 515, 547, 548), (530, 529, 561, 562), (517, 516, 548, 549), (531, 530, 562, 563), (518, 517, 549, 550), (532, 531, 563, 564), (519, 518, 550, 551), (533, 532, 564, 565), (520, 519, 551, 552), (534, 533, 565, 566), (521, 520, 552, 553), (535, 534, 566, 567), (522, 521, 553, 554), (536, 535, 567, 568), (523, 522, 554, 555), (537, 536, 568, 569), (524, 523, 555, 556), (511, 510, 542, 543), (538, 537, 569, 570), (525, 524, 556, 557), (512, 511, 543, 544), (539, 538, 570, 571), (526, 525, 557, 558), (513, 512, 544, 545), (540, 539, 571, 572), (527, 526, 558, 559), (514, 513, 545, 546), (563, 562, 594, 595), (550, 549, 581, 582), (564, 563, 595, 596), (551, 550, 582, 583), (565, 564, 596, 597), (552, 551, 583, 584), (566, 565, 597, 598), (553, 552, 584, 585), (567, 566, 598, 599), (554, 553, 585, 586), (568, 567, 599, 600), (555, 554, 586, 587), (569, 568, 600, 601), (556, 555, 587, 588), (543, 542, 574, 575), (570, 569, 601, 602), (557, 556, 588, 589), (544, 543, 575, 576), (571, 570, 602, 603), (558, 557, 589, 590), (545, 544, 576, 577), (572, 571, 603, 604), (559, 558, 590, 591), (546, 545, 577, 578), (573, 572, 604, 605), (560, 559, 591, 592), (547, 546, 578, 579), (542, 573, 605, 574), (561, 560, 592, 593), (548, 547, 579, 580), (562, 561, 593, 594), (549, 548, 580, 581), (575, 574, 605, 604, 603, 602, 601, 600, 599, 598, 597, 596, 595, 594, 593, 592, 591, 590, 589, 588, 587, 586, 585, 584, 583, 582, 581, 580, 579, 578, 577, 576)])
me_cube.polygons.foreach_set('material_index', [0, 0, 0, 0, 0, 0, 0, 0, 0, 0, 0, 0, 0, 0, 0, 0, 0, 0, 0, 0, 0, 0, 0, 0, 0, 0, 0, 0, 0, 0, 0, 0, 0, 0, 0, 0, 0, 0, 0, 0, 0, 0, 0, 0, 0, 0, 0, 0, 0, 0, 0, 0, 0, 0, 0, 0, 0, 0, 0, 0, 0, 0, 0, 0, 0, 0, 0, 0, 0, 0, 0, 0, 0, 0, 0, 0, 0, 0, 0, 0, 0, 0, 0, 0, 0, 0, 0, 0, 0, 0, 0, 0, 0, 0, 0, 0, 0, 0, 0, 0, 0, 0, 0, 0, 0, 0, 0, 0, 0, 0, 0, 0, 0, 0, 0, 0, 0, 0, 0, 0, 0, 0, 0, 0, 0, 0, 0, 0, 0, 0, 0, 0, 0, 0, 0, 0, 0, 0, 0, 0, 0, 0, 0, 0, 0, 0, 0, 0, 0, 0, 0, 0, 0, 0, 0, 0, 0, 0, 0, 0, 0, 0, 0, 0, 0, 0, 0, 0, 0, 0, 0, 0, 0, 0, 0, 0, 0, 0, 0, 0, 0, 0, 2, 2, 2, 2, 2, 2, 2, 2, 2, 2, 2, 2, 2, 2, 2, 2, 2, 2, 2, 2, 2, 2, 2, 2, 2, 2, 2, 2, 2, 2, 2, 2, 2, 2, 2, 2, 2, 2, 2, 2, 2, 2, 2, 2, 2, 2, 2, 2, 2, 2, 2, 2, 2, 2, 2, 2, 2, 2, 2, 2, 2, 2, 2, 2, 2, 2, 2, 2, 2, 2, 2, 2, 2, 2, 2, 2, 2, 2, 2, 2, 2, 2, 2, 2, 2, 2, 2, 2, 2, 2, 2, 2, 2, 2, 2, 2, 2, 2, 2, 2, 2, 2, 2, 2, 2, 2, 2, 2, 2, 2, 2, 2, 2, 2, 2, 2, 2, 2, 2, 2, 2, 2, 2, 2, 2, 2, 2, 2, 2, 2, 2, 2, 2, 2, 2, 2, 2, 2, 2, 2, 2, 2, 2, 2, 2, 2, 2, 2, 2, 2, 2, 2, 2, 2, 2, 2, 2, 2, 2, 2, 2, 2, 2, 2, 2, 2, 2, 2, 2, 2, 2, 2, 2, 2, 2, 2, 2, 2, 2, 2, 2, 2, 2, 2, 2, 2, 2, 2, 2, 2, 2, 2, 2, 2, 2, 2, 2, 2, 2, 2, 2, 2, 2, 2, 2, 2, 2, 2, 2, 2, 2, 2, 2, 2, 2, 2, 2, 2, 2, 2, 2, 2, 2, 2, 2, 2, 2, 2, 2, 2, 2, 2, 2, 2, 2, 2, 2, 2, 2, 2, 2, 2, 2, 2, 2, 2, 2, 2, 2, 2, 2, 2, 2, 2, 2, 2, 2, 2, 2, 2, 2, 2, 2, 2, 2, 2, 2, 2, 2, 2, 2, 2, 2, 2, 2, 2, 2, 2, 2, 2, 2, 2, 2, 2, 2, 2, 2, 2, 2, 2, 2, 2, 2, 2, 2, 2, 2, 2, 2, 2, 2, 2, 2, 2, 2, 2, 2, 2, 2, 2, 2, 2, 2, 2, 2, 2, 2, 2, 2, 2, 2, 2, 2, 2, 2, 2, 2, 2, 2, 2, 2, 2, 2, 2, 2, 2, 2, 2, 2, 2, 2, 2, 2, 2, 2, 2, 2, 2, 2, 2, 2, 2, 2, 2, 2, 2, 2, 2, 2, 2, 2, 2, 2, 2, 2, 2, 2, 2, 2, 2, 2, 2, 2, 2, 2, 2, 2, 2, 2, 2, 2, 2, 2, 2, 2, 2, 2, 2, 2, 2, 2, 2, 2, 2, 2, 2, 2, 2, 2, 2, 2, 2, 2, 2, 2, 2, 2, 2, 2, 2, 2, 2, 2, 2, 2, 2, 2, 2, 2, 2, 2, 2, 2, 2, 2, 2, 2, 2, 2, 2, 2, 2, 2, 2, 2, 2, 2, 2, 2, 2, 2, 2, 2, 2, 2, 2, 2, 2, 2, 2])
_uv = me_cube.uv_layers.new(name='UVMap')
_uv.uv.foreach_set('vector', [0.6192, 0.4982, 0.5518, 0.5967, 0.5672, 0.4981, 0.3787, 0.00321, 0.4918, 0.002155, 0.3796, 0.03418, 0.6195, 0.2521, 0.6193, 0.2894, 0.4801, 0.309, 0.8421, 0.5817, 0.8414, 0.585, 0.7829, 0.5849, 0.1294, 0.6361, 0.1294, 0.5835, 0.201, 0.6677, 0.6303, 0.5782, 0.6681, 0.5137, 0.6572, 0.5815, 0.721, 0.5133, 0.7795, 0.5115, 0.7153, 0.5776, 0.3796, 0.1093, 0.4542, 0.1632, 0.3802, 0.1748, 0.3796, 0.1093, 0.4555, 0.09393, 0.4542, 0.1632, 0.8683, 0.6211, 0.8421, 0.5817, 0.8354, 0.5107, 0.8429, 0.6712, 0.8702, 0.7386, 0.8153, 0.7384, 0.4767, 0.4986, 0.4533, 0.5482, 0.3769, 0.5004, 0.6597, 0.5847, 0.7242, 0.5875, 0.6608, 0.5841, 0.1891, 0.5015, 0.1908, 0.5098, 0.1288, 0.5073, 0.1891, 0.5015, 0.2818, 0.5015, 0.1908, 0.5098, 0.4801, 0.309, 0.5568, 0.3682, 0.4706, 0.3899, 0.4954, 0.2508, 0.3815, 0.3139, 0.3812, 0.2509, 0.4954, 0.2508, 0.4801, 0.309, 0.3815, 0.3139, 0.4907, 0.7498, 0.4147, 0.7542, 0.3797, 0.751, 0.3721, 0.6321, 0.3797, 0.751, 0.3711, 0.7391, 0.3802, 0.1748, 0.4542, 0.1632, 0.3812, 0.2509, 0.1294, 0.6361, 0.201, 0.6677, 0.1295, 0.7108, 0.7948, 0.6628, 0.6596, 0.5896, 0.7779, 0.5947, 0.8426, 0.6243, 0.8408, 0.6621, 0.8414, 0.585, 0.6582, 0.659, 0.6572, 0.5815, 0.6597, 0.5847, 0.7566, 0.6634, 0.7169, 0.6585, 0.7879, 0.6656, 0.2206, 0.7489, 0.1722, 0.7488, 0.193, 0.7388, 0.6597, 0.5847, 0.6608, 0.5841, 0.6596, 0.5896, 0.6582, 0.659, 0.6599, 0.6642, 0.6931, 0.6621, 0.6599, 0.6642, 0.6596, 0.5896, 0.7169, 0.6585, 0.6193, 0.2894, 0.6193, 0.3444, 0.5568, 0.3682, 0.6177, 0.0339, 0.6184, 0.1352, 0.5608, 0.1251, 0.3796, 0.1093, 0.3796, 0.03418, 0.4555, 0.09393, 0.7958, 0.6679, 0.7661, 0.7089, 0.7566, 0.6634, 0.6184, 0.9463, 0.5299, 0.9567, 0.5293, 0.8964, 0.617, 0.9965, 0.4926, 0.9968, 0.5299, 0.9567, 0.3797, 0.751, 0.4147, 0.7542, 0.3862, 0.8026, 0.8702, 0.7386, 0.8429, 0.6712, 0.8683, 0.6211, 0.3708, 0.5113, 0.3769, 0.5004, 0.3716, 0.5492, 0.628, 0.7487, 0.5518, 0.5967, 0.6281, 0.6422, 0.6219, 0.7515, 0.4907, 0.7498, 0.5518, 0.5967, 0.5672, 0.4981, 0.4533, 0.5482, 0.4767, 0.4986, 0.5672, 0.4981, 0.5518, 0.5967, 0.4533, 0.5482, 0.8708, 0.509, 0.8683, 0.6211, 0.8354, 0.5107, 0.3427, 0.5014, 0.3708, 0.5113, 0.2818, 0.5015, 0.3204, 0.7484, 0.3075, 0.7389, 0.3711, 0.7391, 0.3797, 0.751, 0.4907, 0.7498, 0.6219, 0.7515, 0.5156, 0.8122, 0.6219, 0.7515, 0.6182, 0.8571, 0.5156, 0.8122, 0.8393, 0.6663, 0.7879, 0.6656, 0.7948, 0.6628, 0.3796, 0.03418, 0.4918, 0.002155, 0.4555, 0.09393, 0.6572, 0.5815, 0.6582, 0.659, 0.6546, 0.6407, 0.6253, 0.501, 0.6681, 0.5137, 0.629, 0.5123, 0.629, 0.5123, 0.6681, 0.5137, 0.6303, 0.5782, 0.2805, 0.5113, 0.3716, 0.5492, 0.201, 0.6677, 0.3716, 0.5492, 0.3721, 0.6321, 0.201, 0.6677, 0.6193, 0.3444, 0.6194, 0.4057, 0.5568, 0.3682, 0.4801, 0.309, 0.6193, 0.2894, 0.5568, 0.3682, 0.6931, 0.6621, 0.7169, 0.6585, 0.7566, 0.6634, 0.2818, 0.7488, 0.2206, 0.7489, 0.193, 0.7388, 0.6302, 0.7369, 0.628, 0.7487, 0.6281, 0.6422, 0.6596, 0.5896, 0.6599, 0.6642, 0.6582, 0.659, 0.7242, 0.5875, 0.7807, 0.5851, 0.7779, 0.5947, 0.8419, 0.6656, 0.8429, 0.6712, 0.7958, 0.6679, 0.7829, 0.5849, 0.6597, 0.5847, 0.7153, 0.5776, 0.7153, 0.5776, 0.6597, 0.5847, 0.6572, 0.5815, 0.7779, 0.5947, 0.7807, 0.5851, 0.8414, 0.585, 0.6303, 0.5782, 0.6281, 0.6422, 0.6192, 0.4982, 0.7329, 0.7486, 0.6888, 0.7376, 0.7476, 0.7381, 0.7807, 0.5851, 0.7242, 0.5875, 0.7829, 0.5849, 0.7958, 0.6679, 0.7566, 0.6634, 0.7879, 0.6656, 0.7958, 0.6679, 0.7879, 0.6656, 0.8419, 0.6656, 0.8419, 0.6656, 0.7879, 0.6656, 0.8393, 0.6663, 0.7169, 0.6585, 0.6931, 0.6621, 0.6599, 0.6642, 0.8426, 0.6243, 0.8419, 0.6656, 0.8408, 0.6621, 0.8414, 0.585, 0.8421, 0.5817, 0.8426, 0.6243, 0.7948, 0.6628, 0.7169, 0.6585, 0.6596, 0.5896, 0.532, 0.4538, 0.4767, 0.4986, 0.3769, 0.5004, 0.5568, 0.3682, 0.6194, 0.4057, 0.532, 0.4538, 0.532, 0.4538, 0.4706, 0.3899, 0.5568, 0.3682, 0.6194, 0.4057, 0.6192, 0.4982, 0.5672, 0.4981, 0.532, 0.4538, 0.6194, 0.4057, 0.5672, 0.4981, 0.532, 0.4538, 0.5672, 0.4981, 0.4767, 0.4986, 0.201, 0.6677, 0.3721, 0.6321, 0.3075, 0.7389, 0.201, 0.6677, 0.3075, 0.7389, 0.193, 0.7388, 0.1295, 0.7108, 0.193, 0.7388, 0.1292, 0.7417, 0.1295, 0.7108, 0.201, 0.6677, 0.193, 0.7388, 0.201, 0.6677, 0.1908, 0.5098, 0.2805, 0.5113, 0.2805, 0.5113, 0.3708, 0.5113, 0.3716, 0.5492, 0.6572, 0.5815, 0.7016, 0.5509, 0.7153, 0.5776, 0.7016, 0.5509, 0.721, 0.5133, 0.7153, 0.5776, 0.721, 0.5133, 0.7179, 0.5011, 0.7793, 0.5013, 0.721, 0.5133, 0.6681, 0.5137, 0.7179, 0.5011, 0.6681, 0.5137, 0.6253, 0.501, 0.7179, 0.5011, 0.6303, 0.5782, 0.6572, 0.5815, 0.6546, 0.6407, 0.6281, 0.6422, 0.6303, 0.5782, 0.6546, 0.6407, 0.6546, 0.6407, 0.6582, 0.659, 0.6302, 0.7369, 0.4542, 0.1632, 0.4954, 0.2508, 0.3812, 0.2509, 0.4542, 0.1632, 0.5608, 0.1251, 0.4954, 0.2508, 0.5608, 0.1251, 0.6195, 0.2521, 0.4954, 0.2508, 0.4555, 0.09393, 0.6158, 0.00164, 0.5608, 0.1251, 0.4555, 0.09393, 0.4918, 0.002155, 0.6158, 0.00164, 0.4555, 0.09393, 0.5608, 0.1251, 0.4542, 0.1632, 0.2805, 0.5113, 0.2818, 0.5015, 0.3708, 0.5113, 0.7948, 0.6628, 0.7879, 0.6656, 0.7169, 0.6585, 0.7242, 0.5875, 0.7779, 0.5947, 0.6596, 0.5896, 0.8408, 0.6621, 0.7948, 0.6628, 0.7779, 0.5947, 0.6931, 0.6621, 0.6302, 0.7369, 0.6582, 0.659, 0.6931, 0.6621, 0.6888, 0.7376, 0.6302, 0.7369, 0.4147, 0.7542, 0.5156, 0.8122, 0.3862, 0.8026, 0.5156, 0.8122, 0.4392, 0.8511, 0.3862, 0.8026, 0.5156, 0.8122, 0.6184, 0.9463, 0.5293, 0.8964, 0.5156, 0.8122, 0.6182, 0.8571, 0.6184, 0.9463, 0.5156, 0.8122, 0.5293, 0.8964, 0.484, 0.8922, 0.4392, 0.8511, 0.3797, 0.8439, 0.3862, 0.8026, 0.5299, 0.9567, 0.4926, 0.9968, 0.382, 0.9053, 0.484, 0.8922, 0.5299, 0.9567, 0.382, 0.9053, 0.4392, 0.8511, 0.382, 0.9053, 0.3797, 0.8439, 0.4392, 0.8511, 0.484, 0.8922, 0.382, 0.9053, 0.4926, 0.9968, 0.3793, 0.997, 0.3795, 0.9531, 0.382, 0.9053, 0.4926, 0.9968, 0.3795, 0.9531, 0.4801, 0.309, 0.4706, 0.3899, 0.3815, 0.3139, 0.4706, 0.3899, 0.3807, 0.4048, 0.3815, 0.3139, 0.4706, 0.3899, 0.3771, 0.4655, 0.3807, 0.4048, 0.4706, 0.3899, 0.532, 0.4538, 0.3771, 0.4655, 0.532, 0.4538, 0.3769, 0.5004, 0.3771, 0.4655, 0.2818, 0.5015, 0.2805, 0.5113, 0.1908, 0.5098, 0.7795, 0.5115, 0.8354, 0.5107, 0.7886, 0.58, 0.8354, 0.5107, 0.8421, 0.5817, 0.7886, 0.58, 0.8683, 0.6211, 0.8429, 0.6712, 0.8426, 0.6243, 0.8683, 0.6211, 0.8426, 0.6243, 0.8421, 0.5817, 0.7795, 0.5115, 0.7793, 0.5013, 0.8354, 0.5107, 0.7793, 0.5013, 0.8343, 0.5011, 0.8354, 0.5107, 0.5518, 0.5967, 0.4907, 0.7498, 0.4497, 0.6362, 0.4907, 0.7498, 0.3797, 0.751, 0.4497, 0.6362, 0.4533, 0.5482, 0.3721, 0.6321, 0.3716, 0.5492, 0.3769, 0.5004, 0.4533, 0.5482, 0.3716, 0.5492, 0.4533, 0.5482, 0.5518, 0.5967, 0.4497, 0.6362, 0.4533, 0.5482, 0.4497, 0.6362, 0.3721, 0.6321, 0.4497, 0.6362, 0.3797, 0.751, 0.3721, 0.6321, 0.6888, 0.7376, 0.7661, 0.7089, 0.7476, 0.7381, 0.7661, 0.7089, 0.7958, 0.6679, 0.8153, 0.7384, 0.7661, 0.7089, 0.8153, 0.7384, 0.7476, 0.7381, 0.6281, 0.6422, 0.5518, 0.5967, 0.6192, 0.4982, 0.8343, 0.5011, 0.8708, 0.509, 0.8354, 0.5107, 0.7793, 0.5013, 0.7795, 0.5115, 0.721, 0.5133, 0.7829, 0.5849, 0.7242, 0.5875, 0.6597, 0.5847, 0.721, 0.5133, 0.7016, 0.5509, 0.6681, 0.5137, 0.5293, 0.8964, 0.5299, 0.9567, 0.484, 0.8922, 0.5156, 0.8122, 0.484, 0.8922, 0.4392, 0.8511, 0.4907, 0.7498, 0.5156, 0.8122, 0.4147, 0.7542, 0.6931, 0.6621, 0.7566, 0.6634, 0.6888, 0.7376, 0.7566, 0.6634, 0.7661, 0.7089, 0.6888, 0.7376, 0.8393, 0.6663, 0.7948, 0.6628, 0.8408, 0.6621, 0.3427, 0.5014, 0.3769, 0.5004, 0.3708, 0.5113, 0.6184, 0.1352, 0.6195, 0.2521, 0.5608, 0.1251, 0.8429, 0.6712, 0.8419, 0.6656, 0.8426, 0.6243, 0.6281, 0.6422, 0.6546, 0.6407, 0.6302, 0.7369, 0.7153, 0.5776, 0.7795, 0.5115, 0.7886, 0.58, 0.6572, 0.5815, 0.6681, 0.5137, 0.7016, 0.5509, 0.1294, 0.5835, 0.1908, 0.5098, 0.201, 0.6677, 0.3721, 0.6321, 0.3711, 0.7391, 0.3075, 0.7389, 0.8419, 0.6656, 0.8393, 0.6663, 0.8408, 0.6621, 0.7829, 0.5849, 0.8414, 0.585, 0.7807, 0.5851, 0.6608, 0.5841, 0.7242, 0.5875, 0.6596, 0.5896, 0.628, 0.7487, 0.6302, 0.7369, 0.6888, 0.7376, 0.3075, 0.7389, 0.2818, 0.7488, 0.193, 0.7388, 0.1722, 0.7488, 0.1292, 0.7417, 0.193, 0.7388, 0.1294, 0.5835, 0.1288, 0.5073, 0.1908, 0.5098, 0.6158, 0.00164, 0.6177, 0.0339, 0.5608, 0.1251, 0.8414, 0.585, 0.8408, 0.6621, 0.7779, 0.5947, 0.6184, 0.9463, 0.617, 0.9965, 0.5299, 0.9567, 0.6195, 0.2521, 0.4801, 0.309, 0.4954, 0.2508, 0.7958, 0.6679, 0.8429, 0.6712, 0.8153, 0.7384, 0.6596, 0.5896, 0.6582, 0.659, 0.6597, 0.5847, 0.6888, 0.7376, 0.7329, 0.7486, 0.628, 0.7487, 0.7886, 0.58, 0.7829, 0.5849, 0.7153, 0.5776, 0.8421, 0.5817, 0.7829, 0.5849, 0.7886, 0.58, 0.629, 0.5123, 0.6303, 0.5782, 0.6192, 0.4982, 0.8214, 0.7485, 0.8153, 0.7384, 0.8702, 0.7386, 0.8722, 0.7483, 0.8153, 0.7384, 0.7329, 0.7486, 0.7476, 0.7381, 0.8214, 0.7485, 0.7329, 0.7486, 0.8153, 0.7384, 0.3075, 0.7389, 0.3204, 0.7484, 0.2818, 0.7488, 0.0, 0.0, 0.0, 0.0, 0.0, 0.0, 0.0, 0.0, 0.0, 0.0, 0.0, 0.0, 0.0, 0.0, 0.0, 0.0, 0.0, 0.0, 0.0, 0.0, 0.0, 0.0, 0.0, 0.0, 0.0, 0.0, 0.0, 0.0, 0.0, 0.0, 0.0, 0.0, 0.0, 0.0, 0.0, 0.0, 0.0, 0.0, 0.0, 0.0, 0.0, 0.0, 0.0, 0.0, 0.0, 0.0, 0.0, 0.0, 0.0, 0.0, 0.0, 0.0, 0.0, 0.0, 0.0, 0.0, 0.0, 0.0, 0.0, 0.0, 0.0, 0.0, 0.0, 0.0, 0.0, 0.0, 0.0, 0.0, 0.0, 0.0, 0.0, 0.0, 0.0, 0.0, 0.0, 0.0, 0.0, 0.0, 0.0, 0.0, 0.0, 0.0, 0.0, 0.0, 0.0, 0.0, 0.0, 0.0, 0.0, 0.0, 0.0, 0.0, 0.0, 0.0, 0.0, 0.0, 0.0, 0.0, 0.0, 0.0, 0.0, 0.0, 0.0, 0.0, 0.0, 0.0, 0.0, 0.0, 0.0, 0.0, 0.0, 0.0, 0.0, 0.0, 0.0, 0.0, 0.0, 0.0, 0.0, 0.0, 0.0, 0.0, 0.0, 0.0, 0.0, 0.0, 0.0, 0.0, 0.0, 0.0, 0.0, 0.0, 0.0, 0.0, 0.0, 0.0, 0.0, 0.0, 0.0, 0.0, 0.0, 0.0, 0.0, 0.0, 0.0, 0.0, 0.0, 0.0, 0.0, 0.0, 0.0, 0.0, 0.0, 0.0, 0.0, 0.0, 0.0, 0.0, 0.0, 0.0, 0.0, 0.0, 0.0, 0.0, 0.0, 0.0, 0.0, 0.0, 0.0, 0.0, 0.0, 0.0, 0.0, 0.0, 0.0, 0.0, 0.0, 0.0, 0.0, 0.0, 0.0, 0.0, 0.0, 0.0, 0.0, 0.0, 0.0, 0.0, 0.0, 0.0, 0.0, 0.0, 0.0, 0.0, 0.0, 0.0, 0.0, 0.0, 0.0, 0.0, 0.0, 0.0, 0.0, 0.0, 0.0, 0.0, 0.0, 0.0, 0.0, 0.0, 0.0, 0.0, 0.0, 0.0, 0.0, 0.0, 0.0, 0.0, 0.0, 0.0, 0.0, 0.0, 0.0, 0.0, 0.0, 0.0, 0.0, 0.0, 0.0, 0.0, 0.0, 0.0, 0.0, 0.0, 0.0, 0.0, 0.0, 0.0, 0.0, 0.0, 0.0, 0.0, 0.0, 0.0, 0.0, 0.0, 0.0, 0.0, 0.0, 0.0, 0.0, 0.0, 0.0, 0.0, 0.0, 0.0, 0.0, 0.0, 0.0, 0.0, 0.0, 0.0, 0.0, 0.0, 0.0, 0.0, 0.0, 0.0, 0.0, 0.0, 0.0, 0.0, 0.0, 0.0, 0.0, 0.0, 0.0, 0.0, 0.0, 0.0, 0.0, 0.0, 0.0, 0.0, 0.0, 0.0, 0.0, 0.0, 0.0, 0.0, 0.0, 0.0, 0.0, 0.0, 0.0, 0.0, 0.0, 0.0, 0.0, 0.0, 0.0, 0.0, 0.0, 0.0, 0.0, 0.0, 0.0, 0.0, 0.0, 0.0, 0.0, 0.0, 0.0, 0.0, 0.0, 0.0, 0.0, 0.0, 0.0, 0.0, 0.0, 0.0, 0.0, 0.0, 0.0, 0.0, 0.0, 0.0, 0.0, 0.0, 0.0, 0.0, 0.0, 0.0, 0.0, 0.0, 0.0, 0.0, 0.0, 0.0, 0.0, 0.0, 0.0, 0.0, 0.0, 0.0, 0.0, 0.0, 0.0, 0.0, 0.0, 0.0, 0.0, 0.0, 0.0, 0.0, 0.0, 0.0, 0.0, 0.0, 0.0, 0.0, 0.0, 0.0, 0.0, 0.0, 0.0, 0.0, 0.0, 0.0, 0.0, 0.0, 0.0, 0.0, 0.0, 0.0, 0.0, 0.0, 0.0, 0.0, 0.0, 0.0, 0.0, 0.0, 0.0, 0.0, 0.0, 0.0, 0.0, 0.0, 0.0, 0.0, 0.0, 0.0, 0.0, 0.0, 0.0, 0.0, 0.0, 0.0, 0.0, 0.0, 0.0, 0.0, 0.0, 0.0, 0.0, 0.0, 0.0, 0.0, 0.0, 0.0, 0.0, 0.0, 0.0, 0.0, 0.0, 0.0, 0.0, 0.0, 0.0, 0.0, 0.0, 0.0, 0.0, 0.0, 0.0, 0.0, 0.0, 0.0, 0.0, 0.0, 0.0, 0.0, 0.0, 0.0, 0.0, 0.0, 0.0, 0.0, 0.0, 0.0, 0.0, 0.0, 0.0, 0.0, 0.0, 0.0, 0.0, 0.0, 0.0, 0.0, 0.0, 0.0, 0.0, 0.0, 0.0, 0.0, 0.0, 0.0, 0.0, 0.0, 0.0, 0.0, 0.0, 0.0, 0.0, 0.0, 0.0, 0.0, 0.0, 0.0, 0.0, 0.0, 0.0, 0.0, 0.0, 0.0, 0.0, 0.0, 0.0, 0.0, 0.0, 0.0, 0.0, 0.0, 0.0, 0.0, 0.0, 0.0, 0.0, 0.0, 0.0, 0.0, 0.0, 0.0, 0.0, 0.0, 0.0, 0.0, 0.0, 0.0, 0.0, 0.0, 0.0, 0.0, 0.0, 0.0, 0.0, 0.0, 0.0, 0.0, 0.0, 0.0, 0.0, 0.0, 0.0, 0.0, 0.0, 0.0, 0.0, 0.0, 0.0, 0.0, 0.0, 0.0, 0.0, 0.0, 0.0, 0.0, 0.0, 0.0, 0.0, 0.0, 0.0, 0.0, 0.0, 0.0, 0.0, 0.0, 0.0, 0.0, 0.0, 0.0, 0.0, 0.0, 0.0, 0.0, 0.0, 0.0, 0.0, 0.0, 0.0, 0.0, 0.0, 0.0, 0.0, 0.0, 0.0, 0.0, 0.0, 0.0, 0.0, 0.0, 0.0, 0.0, 0.0, 0.0, 0.0, 0.0, 0.0, 0.0, 0.0, 0.0, 0.0, 0.0, 0.0, 0.0, 0.0, 0.0, 0.0, 0.0, 0.0, 0.0, 0.0, 0.0, 0.0, 0.0, 0.0, 0.0, 0.0, 0.0, 0.0, 0.0, 0.0, 0.0, 0.0, 0.0, 0.0, 0.0, 0.0, 0.0, 0.0, 0.0, 0.0, 0.0, 0.0, 0.0, 0.0, 0.0, 0.0, 0.0, 0.0, 0.0, 0.0, 0.0, 0.0, 0.0, 0.0, 0.0, 0.0, 0.0, 0.0, 0.0, 0.0, 0.0, 0.0, 0.0, 0.0, 0.0, 0.0, 0.0, 0.0, 0.0, 0.0, 0.0, 0.0, 0.0, 0.0, 0.0, 0.0, 0.0, 0.0, 0.0, 0.0, 0.0, 0.0, 0.0, 0.0, 0.0, 0.0, 0.0, 0.0, 0.0, 0.0, 0.0, 0.0, 0.0, 0.0, 0.0, 0.0, 0.0, 0.0, 0.0, 0.0, 0.0, 0.0, 0.0, 0.0, 0.0, 0.0, 0.0, 0.0, 0.0, 0.0, 0.0, 0.0, 0.0, 0.0, 0.0, 0.0, 0.0, 0.0, 0.0, 0.0, 0.0, 0.0, 0.0, 0.0, 0.0, 0.0, 0.0, 0.0, 0.0, 0.0, 0.0, 0.0, 0.0, 0.0, 0.0, 0.0, 0.0, 0.0, 0.0, 0.0, 0.0, 0.0, 0.0, 0.0, 0.0, 0.0, 0.0, 0.0, 0.0, 0.0, 0.0, 0.0, 0.0, 0.0, 0.0, 0.0, 0.0, 0.0, 0.0, 0.0, 0.0, 0.0, 0.0, 0.0, 0.0, 0.0, 0.0, 0.0, 0.0, 0.0, 0.0, 0.0, 0.0, 0.0, 0.0, 0.0, 0.0, 0.0, 0.0, 0.0, 0.0, 0.0, 0.0, 0.0, 0.0, 0.0, 0.0, 0.0, 0.0, 0.0, 0.0, 0.0, 0.0, 0.0, 0.0, 0.0, 0.0, 0.0, 0.0, 0.0, 0.0, 0.0, 0.0, 0.0, 0.0, 0.0, 0.0, 0.0, 0.0, 0.0, 0.0, 0.0, 0.0, 0.0, 0.0, 0.0, 0.0, 0.0, 0.0, 0.0, 0.0, 0.0, 0.0, 0.0, 0.0, 0.0, 0.0, 0.0, 0.0, 0.0, 0.0, 0.0, 0.0, 0.0, 0.0, 0.0, 0.0, 0.0, 0.0, 0.0, 0.0, 0.0, 0.0, 0.0, 0.0, 0.0, 0.0, 0.0, 0.0, 0.0, 0.0, 0.0, 0.0, 0.0, 0.0, 0.0, 0.0, 0.0, 0.0, 0.0, 0.0, 0.0, 0.0, 0.0, 0.0, 0.0, 0.0, 0.0, 0.0, 0.0, 0.0, 0.0, 0.0, 0.0, 0.0, 0.0, 0.0, 0.0, 0.0, 0.0, 0.0, 0.0, 0.0, 0.0, 0.0, 0.0, 0.0, 0.0, 0.0, 0.0, 0.0, 0.0, 0.0, 0.0, 0.0, 0.0, 0.0, 0.0, 0.0, 0.0, 0.0, 0.0, 0.0, 0.0, 0.0, 0.0, 0.0, 0.0, 0.0, 0.0, 0.0, 0.0, 0.0, 0.0, 0.0, 0.0, 0.0, 0.0, 0.0, 0.0, 0.0, 0.0, 0.0, 0.0, 0.0, 0.0, 0.0, 0.0, 0.0, 0.0, 0.0, 0.0, 0.0, 0.0, 0.0, 0.0, 0.0, 0.0, 0.0, 0.0, 0.0, 0.0, 0.0, 0.0, 0.0, 0.0, 0.0, 0.0, 0.0, 0.0, 0.0, 0.0, 0.0, 0.0, 0.0, 0.0, 0.0, 0.0, 0.0, 0.0, 0.0, 0.0, 0.0, 0.0, 0.0, 0.0, 0.0, 0.0, 0.0, 0.0, 0.0, 0.0, 0.0, 0.0, 0.0, 0.0, 0.0, 0.0, 0.0, 0.0, 0.0, 0.0, 0.0, 0.0, 0.0, 0.0, 0.0, 0.0, 0.0, 0.0, 0.0, 0.0, 0.0, 0.0, 0.0, 0.0, 0.0, 0.0, 0.0, 0.0, 0.0, 0.0, 0.0, 0.0, 0.0, 0.0, 0.0, 0.0, 0.0, 0.0, 0.0, 0.0, 0.0, 0.0, 0.0, 0.0, 0.0, 0.0, 0.0, 0.0, 0.0, 0.0, 0.0, 0.0, 0.0, 0.0, 0.0, 0.0, 0.0, 0.0, 0.0, 0.0, 0.0, 0.0, 0.0, 0.0, 0.0, 0.0, 0.0, 0.0, 0.0, 0.0, 0.0, 0.0, 0.0, 0.0, 0.0, 0.0, 0.0, 0.0, 0.0, 0.0, 0.0, 0.0, 0.0, 0.0, 0.0, 0.0, 0.0, 0.0, 0.0, 0.0, 0.0, 0.0, 0.0, 0.0, 0.0, 0.0, 0.0, 0.0, 0.0, 0.0, 0.0, 0.0, 0.0, 0.0, 0.0, 0.0, 0.0, 0.0, 0.0, 0.0, 0.0, 0.0, 0.0, 0.0, 0.0, 0.0, 0.0, 0.0, 0.0, 0.0, 0.0, 0.0, 0.0, 0.0, 0.0, 0.0, 0.0, 0.0, 0.0, 0.0, 0.0, 0.0, 0.0, 0.0, 0.0, 0.0, 0.0, 0.0, 0.0, 0.0, 0.0, 0.0, 0.0, 0.0, 0.0, 0.0, 0.0, 0.0, 0.0, 0.0, 0.0, 0.0, 0.0, 0.0, 0.0, 0.0, 0.0, 0.0, 0.0, 0.0, 0.0, 0.0, 0.0, 0.0, 0.0, 0.0, 0.0, 0.0, 0.0, 0.0, 0.0, 0.0, 0.0, 0.0, 0.0, 0.0, 0.0, 0.0, 0.0, 0.0, 0.0, 0.0, 0.0, 0.0, 0.0, 0.0, 0.0, 0.0, 0.0, 0.0, 0.0, 0.0, 0.0, 0.0, 0.0, 0.0, 0.0, 0.0, 0.0, 0.0, 0.0, 0.0, 0.0, 0.0, 0.0, 0.0, 0.0, 0.0, 0.0, 0.0, 0.0, 0.0, 0.0, 0.0, 0.0, 0.0, 0.0, 0.0, 0.0, 0.0, 0.0, 0.0, 0.0, 0.0, 0.0, 0.0, 0.0, 0.0, 0.0, 0.0, 0.0, 0.0, 0.0, 0.0, 0.0, 0.0, 0.0, 0.0, 0.0, 0.0, 0.0, 0.0, 0.0, 0.0, 0.0, 0.0, 0.0, 0.0, 0.0, 0.0, 0.0, 0.0, 0.0, 0.0, 0.0, 0.0, 0.0, 0.0, 0.0, 0.0, 0.0, 0.0, 0.0, 0.0, 0.0, 0.0, 0.0, 0.0, 0.0, 0.0, 0.0, 0.0, 0.0, 0.0, 0.0, 0.0, 0.0, 0.0, 0.0, 0.0, 0.0, 0.0, 0.0, 0.0, 0.0, 0.0, 0.0, 0.0, 0.0, 0.0, 0.0, 0.0, 0.0, 0.0, 0.0, 0.0, 0.0, 0.0, 0.0, 0.0, 0.0, 0.0, 0.0, 0.0, 0.0, 0.0, 0.0, 0.0, 0.0, 0.0, 0.0, 0.0, 0.0, 0.0, 0.0, 0.0, 0.0, 0.0, 0.0, 0.0, 0.0, 0.0, 0.0, 0.0, 0.0, 0.0, 0.0, 0.0, 0.0, 0.0, 0.0, 0.0, 0.0, 0.0, 0.0, 0.0, 0.0, 0.0, 0.0, 0.0, 0.0, 0.0, 0.0, 0.0, 0.0, 0.0, 0.0, 0.0, 0.0, 0.0, 0.0, 0.0, 0.0, 0.0, 0.0, 0.0, 0.0, 0.0, 0.0, 0.0, 0.0, 0.0, 0.0, 0.0, 0.0, 0.0, 0.0, 0.0, 0.0, 0.0, 0.0, 0.0, 0.0, 0.0, 0.0, 0.0, 0.0, 0.0, 0.0, 0.0, 0.0, 0.0, 0.0, 0.0, 0.0, 0.0, 0.0, 0.0, 0.0, 0.0, 0.0, 0.0, 0.0, 0.0, 0.0, 0.0, 0.0, 0.0, 0.0, 0.0, 0.0, 0.0, 0.0, 0.0, 0.0, 0.0, 0.0, 0.0, 0.0, 0.0, 0.0, 0.0, 0.0, 0.0, 0.0, 0.0, 0.0, 0.0, 0.0, 0.0, 0.0, 0.0, 0.0, 0.0, 0.0, 0.0, 0.0, 0.0, 0.0, 0.0, 0.0, 0.0, 0.0, 0.0, 0.0, 0.0, 0.0, 0.0, 0.0, 0.0, 0.0, 0.0, 0.0, 0.0, 0.0, 0.0, 0.0, 0.0, 0.0, 0.0, 0.0, 0.0, 0.0, 0.0, 0.0, 0.0, 0.0, 0.0, 0.0, 0.0, 0.0, 0.0, 0.0, 0.0, 0.0, 0.0, 0.0, 0.0, 0.0, 0.0, 0.0, 0.0, 0.0, 0.0, 0.0, 0.0, 0.0, 0.0, 0.0, 0.0, 0.0, 0.0, 0.0, 0.0, 0.0, 0.0, 0.0, 0.0, 0.0, 0.0, 0.0, 0.0, 0.0, 0.0, 0.0, 0.0, 0.0, 0.0, 0.0, 0.0, 0.0, 0.0, 0.0, 0.0, 0.0, 0.0, 0.0, 0.0, 0.0, 0.0, 0.0, 0.0, 0.0, 0.0, 0.0, 0.0, 0.0, 0.0, 0.0, 0.0, 0.0, 0.0, 0.0, 0.0, 0.0, 0.0, 0.0, 0.0, 0.0, 0.0, 0.0, 0.0, 0.0, 0.0, 0.0, 0.0, 0.0, 0.0, 0.0, 0.0, 0.0, 0.0, 0.0, 0.0, 0.0, 0.0, 0.0, 0.0, 0.0, 0.0, 0.0, 0.0, 0.0, 0.0, 0.0, 0.0, 0.0, 0.0, 0.0, 0.0, 0.0, 0.0, 0.0, 0.0, 0.0, 0.0, 0.0, 0.0, 0.0, 0.0, 0.0, 0.0, 0.0, 0.0, 0.0, 0.0, 0.0, 0.0, 0.0, 0.0, 0.0, 0.0, 0.0, 0.0, 0.0, 0.0, 0.0, 0.0, 0.0, 0.0, 0.0, 0.0, 0.0, 0.0, 0.0, 0.0, 0.0, 0.0, 0.0, 0.0, 0.0, 0.0, 0.0, 0.0, 0.0, 0.0, 0.0, 0.0, 0.0, 0.0, 0.0, 0.0, 0.0, 0.0, 0.0, 0.0, 0.0, 0.0, 0.0, 0.0, 0.0, 0.0, 0.0, 0.0, 0.0, 0.0, 0.0, 0.0, 0.0, 0.0, 0.0, 0.0, 0.0, 0.0, 0.0, 0.0, 0.0, 0.0, 0.0, 0.0, 0.0, 0.0, 0.0, 0.0, 0.0, 0.0, 0.0, 0.0, 0.0, 0.0, 0.0, 0.0, 0.0, 0.0, 0.0, 0.0, 0.0, 0.0, 0.0, 0.0, 0.0, 0.0, 0.0, 0.0, 0.0, 0.0, 0.0, 0.0, 0.0, 0.0, 0.0, 0.0, 0.0, 0.0, 0.0, 0.0, 0.0, 0.0, 0.0, 0.0, 0.0, 0.0, 0.0, 0.0, 0.0, 0.0, 0.0, 0.0, 0.0, 0.0, 0.0, 0.0, 0.0, 0.0, 0.0, 0.0, 0.0, 0.0, 0.0, 0.0, 0.0, 0.0, 0.0, 0.0, 0.0, 0.0, 0.0, 0.0, 0.0, 0.0, 0.0, 0.0, 0.0, 0.0, 0.0, 0.0, 0.0, 0.0, 0.0, 0.0, 0.0, 0.0, 0.0, 0.0, 0.0, 0.0, 0.0, 0.0, 0.0, 0.0, 0.0, 0.0, 0.0, 0.0, 0.0, 0.0, 0.0, 0.0, 0.0, 0.0, 0.0, 0.0, 0.0, 0.0, 0.0, 0.0, 0.0, 0.0, 0.0, 0.0, 0.0, 0.0, 0.0, 0.0, 0.0, 0.0, 0.0, 0.0, 0.0, 0.0, 0.0, 0.0, 0.0, 0.0, 0.0, 0.0, 0.0, 0.0, 0.0, 0.0, 0.0, 0.0, 0.0, 0.0, 0.0, 0.0, 0.0, 0.0, 0.0, 0.0, 0.0, 0.0, 0.0, 0.0, 0.0, 0.0, 0.0, 0.0, 0.0, 0.0, 0.0, 0.0, 0.0, 0.0, 0.0, 0.0, 0.0, 0.0, 0.0, 0.0, 0.0, 0.0, 0.0, 0.0, 0.0, 0.0, 0.0, 0.0, 0.0, 0.0, 0.0, 0.0, 0.0, 0.0, 0.0, 0.0, 0.0, 0.0, 0.0, 0.0, 0.0, 0.0, 0.0, 0.0, 0.0, 0.0, 0.0, 0.0, 0.0, 0.0, 0.0, 0.0, 0.0, 0.0, 0.0, 0.0, 0.0, 0.0, 0.0, 0.0, 0.0, 0.0, 0.0, 0.0, 0.0, 0.0, 0.0, 0.0, 0.0, 0.0, 0.0, 0.0, 0.0, 0.0, 0.0, 0.0, 0.0, 0.0, 0.0, 0.0, 0.0, 0.0, 0.0, 0.0, 0.0, 0.0, 0.0, 0.0, 0.0, 0.0, 0.0, 0.0, 0.0, 0.0, 0.0, 0.0, 0.0, 0.0, 0.0, 0.0, 0.0, 0.0, 0.0, 0.0, 0.0, 0.0, 0.0, 0.0, 0.0, 0.0, 0.0, 0.0, 0.0, 0.0, 0.0, 0.0, 0.0, 0.0, 0.0, 0.0, 0.0, 0.0, 0.0, 0.0, 0.0, 0.0, 0.0, 0.0, 0.0, 0.0, 0.0, 0.0, 0.0, 0.0, 0.0, 0.0, 0.0, 0.0, 0.0, 0.0, 0.0, 0.0, 0.0, 0.0, 0.0, 0.0, 0.0, 0.0, 0.0, 0.0, 0.0, 0.0, 0.0, 0.0, 0.0, 0.0, 0.0, 0.0, 0.0, 0.0, 0.0, 0.0, 0.0, 0.0, 0.0, 0.0, 0.0, 0.0, 0.0, 0.0, 0.0, 0.0, 0.0, 0.0, 0.0, 0.0, 0.0, 0.0, 0.0, 0.0, 0.0, 0.0, 0.0, 0.0, 0.0, 0.0, 0.0, 0.0, 0.0, 0.0, 0.0, 0.0, 0.0, 0.0, 0.0, 0.0, 0.0, 0.0, 0.0, 0.0, 0.0, 0.0, 0.0, 0.0, 0.0, 0.0, 0.0, 0.0, 0.0, 0.0, 0.0, 0.0, 0.0, 0.0, 0.0, 0.0, 0.0, 0.0, 0.0, 0.0, 0.0, 0.0, 0.0, 0.0, 0.0, 0.0, 0.0, 0.0, 0.0, 0.0, 0.0, 0.0, 0.0, 0.0, 0.0, 0.0, 0.0, 0.0, 0.0, 0.0, 0.0, 0.0, 0.0, 0.0, 0.0, 0.0, 0.0, 0.0, 0.0, 0.0, 0.0, 0.0, 0.0, 0.0, 0.0, 0.0, 0.0, 0.0, 0.0, 0.0, 0.0, 0.0, 0.0, 0.0, 0.0, 0.0, 0.0, 0.0, 0.0, 0.0, 0.0, 0.0, 0.0, 0.0, 0.0, 0.0, 0.0, 0.0, 0.0, 0.0, 0.0, 0.0, 0.0, 0.0, 0.0, 0.0, 0.0, 0.0, 0.0, 0.0, 0.0, 0.0, 0.0, 0.0, 0.0, 0.0, 0.0, 0.0, 0.0, 0.0, 0.0, 0.0, 0.0, 0.0, 0.0, 0.0, 0.0, 0.0, 0.0, 0.0, 0.0, 0.0, 0.0, 0.0, 0.0, 0.0, 0.0, 0.0, 0.0, 0.0, 0.0, 0.0, 0.0, 0.0, 0.0, 0.0, 0.0, 0.0, 0.0, 0.0, 0.0, 0.0, 0.0, 0.0, 0.0, 0.0, 0.0, 0.0, 0.0, 0.0, 0.0, 0.0, 0.0, 0.0, 0.0, 0.0, 0.0, 0.0, 0.0, 0.0, 0.0, 0.0, 0.0, 0.0, 0.0, 0.0, 0.0, 0.0, 0.0, 0.0, 0.0, 0.0, 0.0, 0.0, 0.0, 0.0, 0.0, 0.0, 0.0, 0.0, 0.0, 0.0, 0.0, 0.0, 0.0, 0.0, 0.0, 0.0, 0.0, 0.0, 0.0, 0.0, 0.0, 0.0, 0.0, 0.0, 0.0, 0.0, 0.0, 0.0, 0.0, 0.0, 0.0, 0.0, 0.0, 0.0, 0.0, 0.0, 0.0, 0.0, 0.0, 0.0, 0.0, 0.0, 0.0, 0.0, 0.0, 0.0, 0.0, 0.0, 0.0, 0.0, 0.0, 0.0, 0.0, 0.0, 0.0, 0.0, 0.0, 0.0, 0.0, 0.0, 0.0, 0.0, 0.0, 0.0, 0.0, 0.0, 0.0, 0.0, 0.0, 0.0, 0.0, 0.0, 0.0, 0.0, 0.0, 0.0, 0.0, 0.0, 0.0, 0.0, 0.0, 0.0, 0.0, 0.0, 0.0, 0.0, 0.0, 0.0, 0.0, 0.0, 0.0, 0.0, 0.0, 0.0, 0.0, 0.0, 0.0, 0.0, 0.0, 0.0, 0.0, 0.0, 0.0, 0.0, 0.0, 0.0, 0.0, 0.0, 0.0, 0.0, 0.0, 0.0, 0.0, 0.0, 0.0, 0.0, 0.0, 0.0, 0.0, 0.0, 0.0, 0.0, 0.0, 0.0, 0.0, 0.0, 0.0, 0.0, 0.0, 0.0, 0.0, 0.0, 0.0, 0.0, 0.0, 0.0, 0.0, 0.0, 0.0, 0.0, 0.0, 0.0, 0.0, 0.0, 0.0, 0.0, 0.0, 0.0, 0.0, 0.0, 0.0, 0.0, 0.0, 0.0, 0.0, 0.0, 0.0, 0.0, 0.0, 0.0, 0.0, 0.0, 0.0, 0.0, 0.0, 0.0, 0.0, 0.0, 0.0, 0.0, 0.0, 0.0, 0.0, 0.0, 0.0, 0.0, 0.0, 0.0, 0.0, 0.0, 0.0, 0.0, 0.0, 0.0, 0.0, 0.0, 0.0, 0.0, 0.0, 0.0, 0.0, 0.0, 0.0, 0.0, 0.0, 0.0, 0.0, 0.0, 0.0, 0.0, 0.0, 0.0, 0.0, 0.0, 0.0, 0.0, 0.0, 0.0, 0.0, 0.0, 0.0, 0.0, 0.0, 0.0, 0.0, 0.0, 0.0, 0.0, 0.0, 0.0, 0.0, 0.0, 0.0, 0.0, 0.0, 0.0, 0.0, 0.0, 0.0, 0.0, 0.0, 0.0, 0.0, 0.0, 0.0, 0.0, 0.0, 0.0, 0.0, 0.0, 0.0, 0.0, 0.0, 0.0, 0.0, 0.0, 0.0, 0.0, 0.0, 0.0, 0.0, 0.0, 0.0, 0.0, 0.0, 0.0, 0.0, 0.0, 0.0, 0.0, 0.0, 0.0, 0.0, 0.0, 0.0, 0.0, 0.0, 0.0, 0.0, 0.0, 0.0, 0.0, 0.0, 0.0, 0.0, 0.0, 0.0, 0.0, 0.0, 0.0, 0.0, 0.0, 0.0, 0.0, 0.0, 0.0, 0.0, 0.0, 0.0, 0.0, 0.0, 0.0, 0.0, 0.0, 0.0, 0.0, 0.0, 0.0, 0.0, 0.0, 0.0, 0.0, 0.0, 0.0, 0.0, 0.0, 0.0, 0.0, 0.0, 0.0, 0.0, 0.0, 0.0, 0.0, 0.0, 0.0, 0.0, 0.0, 0.0, 0.0, 0.0, 0.0, 0.0, 0.0, 0.0, 0.0, 0.0, 0.0, 0.0, 0.0, 0.0, 0.0, 0.0, 0.0, 0.0, 0.0, 0.0, 0.0, 0.0, 0.0, 0.0, 0.0, 0.0, 0.0, 0.0, 0.0, 0.0, 0.0, 0.0, 0.0, 0.0, 0.0, 0.0, 0.0, 0.0, 0.0, 0.0, 0.0, 0.0, 0.0, 0.0, 0.0, 0.0, 0.0, 0.0, 0.0, 0.0, 0.0, 0.0, 0.0, 0.0, 0.0, 0.0, 0.0, 0.0, 0.0, 0.0, 0.0, 0.0, 0.0, 0.0, 0.0, 0.0, 0.0, 0.0, 0.0, 0.0, 0.0, 0.0, 0.0, 0.0, 0.0, 0.0, 0.0, 0.0, 0.0, 0.0, 0.0, 0.0, 0.0, 0.0, 0.0, 0.0, 0.0, 0.0, 0.0, 0.0, 0.0, 0.0, 0.0, 0.0, 0.0, 0.0, 0.0, 0.0, 0.0, 0.0, 0.0, 0.0, 0.0, 0.0, 0.0, 0.0, 0.0, 0.0, 0.0, 0.0, 0.0, 0.0, 0.0, 0.0, 0.0, 0.0, 0.0, 0.0, 0.0, 0.0, 0.0, 0.0, 0.0, 0.0, 0.0, 0.0, 0.0, 0.0, 0.0, 0.0, 0.0, 0.0, 0.0, 0.0, 0.0, 0.0, 0.0, 0.0, 0.0, 0.0, 0.0, 0.0, 0.0, 0.0, 0.0, 0.0, 0.0, 0.0, 0.0, 0.0, 0.0, 0.0, 0.0, 0.0, 0.0, 0.0, 0.0, 0.0, 0.0, 0.0, 0.0, 0.0, 0.0, 0.0, 0.0, 0.0, 0.0, 0.0, 0.0, 0.0, 0.0, 0.0, 0.0, 0.0, 0.0, 0.0, 0.0, 0.0, 0.0, 0.0, 0.0, 0.0, 0.0, 0.0, 0.0, 0.0, 0.0, 0.0, 0.0, 0.0, 0.0, 0.0, 0.0, 0.0, 0.0, 0.0, 0.0, 0.0, 0.0, 0.0, 0.0, 0.0, 0.0, 0.0, 0.0, 0.0, 0.0, 0.0, 0.0, 0.0, 0.0, 0.0, 0.0, 0.0, 0.0, 0.0, 0.0, 0.0, 0.0, 0.0, 0.0, 0.0, 0.0, 0.0, 0.0, 0.0, 0.0, 0.0, 0.0, 0.0, 0.0, 0.0, 0.0, 0.0, 0.0, 0.0, 0.0, 0.0, 0.0, 0.0, 0.0, 0.0, 0.0, 0.0, 0.0, 0.0, 0.0, 0.0, 0.0, 0.0, 0.0, 0.0, 0.0, 0.0, 0.0, 0.0, 0.0, 0.0, 0.0, 0.0, 0.0, 0.0, 0.0, 0.0, 0.0, 0.0, 0.0, 0.0, 0.0, 0.0, 0.0, 0.0, 0.0, 0.0, 0.0, 0.0, 0.0, 0.0, 0.0, 0.0, 0.0, 0.0, 0.0, 0.0, 0.0, 0.0, 0.0, 0.0, 0.0, 0.0, 0.0, 0.0, 0.0, 0.0, 0.0, 0.0, 0.0, 0.0, 0.0, 0.0, 0.0, 0.0, 0.0, 0.0, 0.0, 0.0, 0.0, 0.0, 0.0, 0.0, 0.0, 0.0, 0.0, 0.0, 0.0, 0.0, 0.0, 0.0, 0.0, 0.0, 0.0, 0.0, 0.0, 0.0, 0.0, 0.0, 0.0, 0.0, 0.0, 0.0, 0.0, 0.0, 0.0, 0.0, 0.0, 0.0, 0.0, 0.0, 0.0, 0.0, 0.0, 0.0, 0.0, 0.0, 0.0, 0.0, 0.0, 0.0, 0.0, 0.0, 0.0, 0.0, 0.0, 0.0, 0.0, 0.0, 0.0, 0.0, 0.0, 0.0, 0.0, 0.0, 0.0, 0.0, 0.0, 0.0, 0.0, 0.0, 0.0, 0.0, 0.0, 0.0, 0.0, 0.0, 0.0, 0.0, 0.0, 0.0, 0.0, 0.0, 0.0, 0.0, 0.0, 0.0, 0.0, 0.0, 0.0, 0.0, 0.0, 0.0, 0.0, 0.0, 0.0, 0.0, 0.0, 0.0, 0.0, 0.0, 0.0, 0.0, 0.0, 0.0, 0.0, 0.0, 0.0, 0.0, 0.0, 0.0, 0.0, 0.0, 0.0, 0.0, 0.0, 0.0, 0.0, 0.0, 0.0, 0.0, 0.0, 0.0, 0.0, 0.0, 0.0, 0.0, 0.0, 0.0, 0.0, 0.0, 0.0, 0.0, 0.0, 0.0, 0.0, 0.0, 0.0, 0.0, 0.0, 0.0, 0.0, 0.0, 0.0, 0.0, 0.0, 0.0, 0.0, 0.0, 0.0, 0.0, 0.0, 0.0, 0.0, 0.0, 0.0, 0.0, 0.0, 0.0, 0.0, 0.0, 0.0, 0.0, 0.0, 0.0, 0.0, 0.0, 0.0, 0.0, 0.0, 0.0, 0.0, 0.0, 0.0, 0.0, 0.0, 0.0, 0.0, 0.0, 0.0, 0.0, 0.0, 0.0, 0.0, 0.0, 0.0, 0.0, 0.0, 0.0, 0.0, 0.0, 0.0, 0.0, 0.0, 0.0, 0.0, 0.0, 0.0, 0.0, 0.0, 0.0, 0.0, 0.0, 0.0, 0.0, 0.0, 0.0, 0.0, 0.0, 0.0, 0.0, 0.0, 0.0, 0.0, 0.0, 0.0, 0.0, 0.0, 0.0, 0.0, 0.0, 0.0, 0.0, 0.0, 0.0, 0.0, 0.0, 0.0, 0.0, 0.0, 0.0, 0.0, 0.0, 0.0, 0.0, 0.0, 0.0, 0.0, 0.0, 0.0, 0.0, 0.0, 0.0, 0.0, 0.0, 0.0, 0.0, 0.0, 0.0, 0.0, 0.0, 0.0, 0.0, 0.0, 0.0, 0.0, 0.0, 0.0, 0.0, 0.0, 0.0, 0.0, 0.0, 0.0, 0.0, 0.0, 0.0, 0.0, 0.0, 0.0, 0.0, 0.0, 0.0, 0.0, 0.0, 0.0, 0.0, 0.0, 0.0, 0.0, 0.0, 0.0, 0.0, 0.0, 0.0, 0.0, 0.0, 0.0, 0.0, 0.0, 0.0, 0.0, 0.0, 0.0, 0.0, 0.0, 0.0, 0.0, 0.0, 0.0, 0.0, 0.0, 0.0, 0.0, 0.0, 0.0, 0.0, 0.0, 0.0, 0.0, 0.0, 0.0, 0.0, 0.0, 0.0, 0.0, 0.0, 0.0, 0.0, 0.0, 0.0, 0.0, 0.0, 0.0, 0.0, 0.0, 0.0, 0.0, 0.0, 0.0, 0.0, 0.0, 0.0, 0.0, 0.0, 0.0, 0.0, 0.0, 0.0, 0.0, 0.0, 0.0, 0.0, 0.0, 0.0, 0.0, 0.0, 0.0, 0.0, 0.0, 0.0, 0.0, 0.0, 0.0, 0.0, 0.0, 0.0, 0.0, 0.0, 0.0, 0.0, 0.0, 0.0, 0.0, 0.0, 0.0, 0.0, 0.0, 0.0, 0.0, 0.0, 0.0, 0.0, 0.0, 0.0, 0.0, 0.0, 0.0, 0.0, 0.0, 0.0, 0.0, 0.0, 0.0, 0.0, 0.0, 0.0, 0.0, 0.0, 0.0, 0.0, 0.0, 0.0, 0.0, 0.0, 0.0, 0.0, 0.0, 0.0, 0.0, 0.0, 0.0, 0.0, 0.0, 0.0, 0.0, 0.0, 0.0, 0.0, 0.0, 0.0, 0.0, 0.0, 0.0, 0.0, 0.0, 0.0, 0.0, 0.0, 0.0, 0.0, 0.0, 0.0, 0.0, 0.0, 0.0, 0.0, 0.0, 0.0, 0.0, 0.0, 0.0, 0.0, 0.0, 0.0, 0.0, 0.0, 0.0, 0.0, 0.0, 0.0, 0.0, 0.0, 0.0, 0.0, 0.0, 0.0, 0.0, 0.0, 0.0, 0.0, 0.0, 0.0, 0.0, 0.0, 0.0, 0.0, 0.0, 0.0, 0.0, 0.0, 0.0, 0.0, 0.0, 0.0, 0.0, 0.0, 0.0, 0.0, 0.0, 0.0, 0.0, 0.0, 0.0, 0.0, 0.0, 0.0, 0.0, 0.0, 0.0, 0.0, 0.0, 0.0, 0.0, 0.0, 0.0, 0.0, 0.0, 0.0, 0.0, 0.0, 0.0, 0.0, 0.0, 0.0, 0.0, 0.0, 0.0, 0.0, 0.0, 0.0, 0.0, 0.0, 0.0, 0.0, 0.0, 0.0, 0.0, 0.0, 0.0, 0.0, 0.0, 0.0, 0.0, 0.0, 0.0, 0.0, 0.0, 0.0, 0.0, 0.0, 0.0, 0.0, 0.0, 0.0, 0.0, 0.0, 0.0, 0.0, 0.0, 0.0, 0.0, 0.0, 0.0, 0.0, 0.0, 0.0, 0.0, 0.0, 0.0, 0.0, 0.0, 0.0, 0.0, 0.0, 0.0, 0.0, 0.0, 0.0, 0.0, 0.0, 0.0, 0.0, 0.0, 0.0, 0.0, 0.0, 0.0, 0.0, 0.0, 0.0, 0.0, 0.0, 0.0, 0.0, 0.0, 0.0, 0.0, 0.0, 0.0, 0.0, 0.0, 0.0, 0.0, 0.0, 0.0, 0.0, 0.0, 0.0, 0.0, 0.0, 0.0, 0.0, 0.0, 0.0, 0.0, 0.0, 0.0, 0.0, 0.0, 0.0, 0.0, 0.0, 0.0, 0.0, 0.0, 0.0, 0.0, 0.0, 0.0, 0.0, 0.0, 0.0, 0.0, 0.0, 0.0, 0.0, 0.0, 0.0, 0.0, 0.0, 0.0, 0.0, 0.0, 0.0, 0.0, 0.0, 0.0, 0.0, 0.0, 0.0, 0.0, 0.0, 0.0, 0.0, 0.0, 0.0, 0.0, 0.0, 0.0, 0.0, 0.0, 0.0, 0.0, 0.0, 0.0, 0.0, 0.0, 0.0, 0.0, 0.0, 0.0, 0.0, 0.0, 0.0, 0.0, 0.0, 0.0, 0.0, 0.0, 0.0, 0.0, 0.0, 0.0, 0.0, 0.0, 0.0, 0.0, 0.0, 0.0, 0.0, 0.0, 0.0, 0.0, 0.0, 0.0, 0.0, 0.0, 0.0, 0.0, 0.0, 0.0, 0.0, 0.0, 0.0, 0.0, 0.0, 0.0, 0.0, 0.0, 0.0, 0.0, 0.0, 0.0, 0.0, 0.0, 0.0, 0.0, 0.0, 0.0, 0.0, 0.0, 0.0, 0.0, 0.0, 0.0, 0.0, 0.0, 0.0, 0.0, 0.0, 0.0, 0.0, 0.0, 0.0, 0.0, 0.0, 0.0, 0.0, 0.0, 0.0, 0.0, 0.0, 0.0, 0.0, 0.0, 0.0, 0.0, 0.0, 0.0, 0.0, 0.0, 0.0, 0.0, 0.0, 0.0, 0.0, 0.0, 0.0, 0.0, 0.0, 0.0, 0.0, 0.0, 0.0, 0.0, 0.0, 0.0, 0.0, 0.0, 0.0, 0.0, 0.0, 0.0, 0.0, 0.0, 0.0, 0.0, 0.0, 0.0, 0.0, 0.0, 0.0, 0.0, 0.0, 0.0, 0.0, 0.0, 0.0, 0.0, 0.0, 0.0, 0.0, 0.0, 0.0, 0.0, 0.0, 0.0, 0.0, 0.0, 0.0, 0.0, 0.0, 0.0, 0.0, 0.0, 0.0, 0.0, 0.0, 0.0, 0.0, 0.0, 0.0, 0.0, 0.0, 0.0, 0.0, 0.0, 0.0, 0.0, 0.0, 0.0, 0.0, 0.0, 0.0, 0.0, 0.0, 0.0, 0.0, 0.0, 0.0, 0.0, 0.0, 0.0, 0.0, 0.0, 0.0, 0.0, 0.0, 0.0, 0.0, 0.0, 0.0, 0.0, 0.0, 0.0, 0.0, 0.0, 0.0, 0.0, 0.0, 0.0, 0.0, 0.0, 0.0, 0.0, 0.0, 0.0, 0.0, 0.0, 0.0, 0.0, 0.0, 0.0, 0.0, 0.0, 0.0, 0.0, 0.0, 0.0, 0.0, 0.0, 0.0, 0.0, 0.0, 0.0, 0.0, 0.0, 0.0, 0.0, 0.0, 0.0, 0.0, 0.0, 0.0, 0.0, 0.0, 0.0, 0.0, 0.0, 0.0, 0.0, 0.0, 0.0, 0.0, 0.0, 0.0, 0.0, 0.0, 0.0, 0.0, 0.0, 0.0, 0.0, 0.0, 0.0, 0.0, 0.0, 0.0, 0.0, 0.0, 0.0, 0.0, 0.0, 0.0, 0.0, 0.0, 0.0, 0.0, 0.0, 0.0, 0.0, 0.0, 0.0, 0.0, 0.0, 0.0, 0.0, 0.0, 0.0, 0.0, 0.0, 0.0, 0.0, 0.0, 0.0, 0.0, 0.0, 0.0, 0.0, 0.0, 0.0, 0.0, 0.0, 0.0, 0.0, 0.0, 0.0, 0.0, 0.0, 0.0, 0.0, 0.0, 0.0, 0.0, 0.0, 0.0, 0.0, 0.0, 0.0, 0.0, 0.0, 0.0, 0.0, 0.0, 0.0, 0.0, 0.0, 0.0, 0.0, 0.0, 0.0, 0.0, 0.0, 0.0, 0.0, 0.0, 0.0, 0.0, 0.0, 0.0, 0.0, 0.0, 0.0, 0.0, 0.0, 0.0, 0.0, 0.0, 0.0, 0.0, 0.0, 0.0, 0.0, 0.0, 0.0, 0.0, 0.0, 0.0, 0.0, 0.0, 0.0, 0.0, 0.0, 0.0, 0.0, 0.0, 0.0, 0.0, 0.0, 0.0, 0.0, 0.0, 0.0, 0.0, 0.0, 0.0, 0.0, 0.0, 0.0, 0.0, 0.0, 0.0, 0.0, 0.0, 0.0, 0.0, 0.0, 0.0, 0.0, 0.0, 0.0, 0.0, 0.0, 0.0, 0.0, 0.0, 0.0, 0.0, 0.0, 0.0, 0.0, 0.0, 0.0, 0.0, 0.0, 0.0, 0.0, 0.0])
me_cube.materials.append(mat_material)
me_cube.materials.append(mat_material_002)
me_cube.materials.append(mat_material_001)
me_cube.use_remesh_preserve_volume = False
me_cube.use_remesh_preserve_attributes = False
me_cube.use_mirror_vertex_groups = False
me_cube.update()
me_cube_001 = bpy.data.meshes.new('Cube.001')
me_cube_001.from_pydata([(-0.08535, -0.2588, 0.9362), (0.1795, 0.2186, 1.876), (-0.08701, -0.2423, 2.748), (-0.07565, 0.1861, 2.764), (-0.09219, -0.2162, -1.015), (0.1316, -0.2732, 0.268), (-0.04863, -0.2992, 1.915), (0.1183, 0.2196, 0.4277), (-0.06783, 0.2078, 0.9716), (-0.1013, 0.1067, 0.9343), (0.2063, -0.279, 1.542), (0.1623, 0.2021, 0.8729), (-0.1421, 0.1163, 0.2494), (0.04299, -0.3063, 0.4173), (0.1454, -0.1231, -0.9695), (0.2207, -0.1554, 1.645), (0.1513, 0.1846, 3.327), (-0.06337, 0.2027, 3.066), (-0.09753, -0.2312, 2.373), (0.1455, -0.2676, 2.814), (0.06107, 0.1878, -1.093), (0.1265, -0.2508, 3.235), (0.04723, 0.2341, 2.259), (-0.108, 0.1358, 3.246), (-0.1153, 0.1918, 0.2611), (0.2134, -0.2454, 1.041), (0.1709, -0.3004, 2.029), (0.2026, 0.1435, 1.258), (-0.03485, 0.2295, 0.2326), (-0.1346, 0.03445, -0.9153), (-0.08211, -0.2284, 3.235), (-0.1476, -0.177, 0.09276), (0.2104, 0.1797, 1.882), (0.1829, -0.1876, 2.523), (0.1493, 0.1859, 2.765), (-0.03648, 0.2207, 1.877), (0.05109, 0.2369, 1.548), (0.1738, 0.07897, 2.754), (-0.07191, 0.1481, 1.802), (0.1785, 0.1229, 0.517), (0.1023, -0.2687, -0.8006), (0.172, -0.1578, 0.2997), (-0.1138, -0.2685, 0.1333), (0.1625, -0.16, 3.324), (-0.06848, -0.2684, 1.554), (-0.04025, -0.3028, -0.1928), (-0.1015, 0.1783, -0.6995), (0.1368, 0.1425, -0.6271), (-0.1156, 0.2562, 3.484), (0.2289, -0.2754, 2.992), (0.1966, -0.2639, 3.428), (-0.1733, -0.276, 2.98), (0.1898, 0.2814, 3.337), (-0.1432, -0.3519, 2.962), (-0.1793, 0.2343, 3.295), (0.1833, 0.1714, 3.494), (0.233, 0.0662, 2.973), (0.1712, -0.3027, 2.832), (0.1944, -0.3391, 3.112), (-0.04137, 0.3091, 3.339), (0.1795, 0.2983, 3.086), (-0.1488, -0.2075, 3.329), (-0.1603, 0.2098, 2.877), (0.2278, -0.06198, 3.294), (0.2169, 0.231, 3.321), (-0.07525, -0.3763, 3.021), (0.1326, -0.369, 3.014), (-0.1775, -0.159, 2.836), (0.07501, -0.3515, 3.322), (-0.1364, 0.2989, 3.088), (-0.05799, -0.3191, 3.402)], [], [(7, 28, 8), (41, 25, 5), (4, 20, 14), (5, 10, 13), (9, 38, 8), (27, 39, 11), (0, 31, 42), (31, 0, 12), (32, 27, 1), (27, 32, 15), (2, 19, 30), (16, 23, 30), (19, 6, 26), (3, 22, 35), (27, 15, 39), (5, 25, 10), (25, 15, 10), (13, 45, 5), (42, 45, 13), (16, 37, 34), (1, 27, 11), (2, 18, 6), (12, 0, 9), (39, 41, 7), (30, 43, 16), (43, 33, 37), (19, 33, 43), (14, 40, 4), (37, 33, 15), (11, 7, 36), (36, 7, 8), (16, 17, 23), (42, 31, 4), (29, 31, 12), (4, 31, 29), (1, 34, 32), (43, 37, 16), (8, 38, 35), (3, 30, 23), (41, 39, 25), (23, 17, 3), (11, 36, 1), (19, 2, 6), (0, 13, 6), (8, 28, 24), (2, 30, 18), (18, 30, 3), (0, 44, 38), (26, 33, 19), (17, 22, 3), (16, 22, 17), (30, 21, 43), (19, 21, 30), (47, 14, 20), (16, 34, 22), (21, 19, 43), (26, 6, 13, 10), (9, 8, 24, 12), (8, 35, 36), (29, 46, 20, 4), (3, 35, 38), (5, 40, 14), (7, 11, 39), (7, 47, 20), (38, 44, 18), (12, 46, 29), (37, 15, 32), (5, 45, 40), (4, 40, 45), (9, 0, 38), (34, 1, 22), (32, 34, 37), (22, 1, 36, 35), (0, 6, 44), (15, 33, 26, 10), (28, 7, 20, 46), (42, 4, 45), (25, 39, 15), (12, 28, 46), (41, 5, 14, 47), (12, 24, 28), (44, 6, 18), (7, 41, 47), (0, 42, 13), (18, 3, 38), (56, 63, 49), (64, 56, 60), (70, 61, 53), (51, 61, 67), (51, 67, 53), (56, 64, 63), (68, 65, 66), (58, 49, 50), (57, 49, 58), (53, 67, 57), (57, 67, 62), (50, 68, 58), (62, 69, 60), (48, 59, 69), (67, 61, 54), (57, 56, 49), (56, 57, 62), (52, 48, 55), (60, 59, 52), (52, 59, 48), (61, 51, 53), (62, 67, 54), (55, 64, 52), (65, 68, 70, 53), (60, 52, 64), (66, 65, 53, 57), (50, 49, 63), (57, 58, 66), (50, 70, 68), (58, 68, 66), (55, 50, 63, 64), (60, 69, 59), (48, 69, 54), (62, 54, 69), (48, 54, 61), (60, 56, 62), (55, 48, 50), (48, 70, 50), (61, 70, 48)])
me_cube_001.polygons.foreach_set('material_index', [1, 1, 1, 1, 1, 1, 1, 1, 1, 1, 1, 1, 1, 1, 1, 1, 1, 1, 1, 1, 1, 1, 1, 1, 1, 1, 1, 1, 1, 1, 1, 1, 1, 1, 1, 1, 1, 1, 1, 1, 1, 1, 1, 1, 1, 1, 1, 1, 1, 1, 1, 1, 1, 1, 1, 1, 1, 1, 1, 1, 1, 1, 1, 1, 1, 1, 1, 1, 1, 1, 1, 1, 1, 1, 1, 1, 1, 1, 1, 1, 1, 1, 1, 1, 1, 2, 2, 2, 2, 2, 2, 2, 2, 2, 2, 2, 2, 2, 2, 2, 2, 2, 2, 2, 2, 2, 2, 2, 2, 2, 2, 2, 2, 2, 2, 2, 2, 2, 2, 2, 2, 2, 2, 2])
_uv = me_cube_001.uv_layers.new(name='UVMap')
_uv.uv.foreach_set('vector', [0.4614, 0.4695, 0.4529, 0.337, 0.4978, 0.2751, 0.4603, 0.6872, 0.5033, 0.722, 0.4577, 0.7641, 0.1522, 0.7469, 0.2593, 0.5235, 0.3826, 0.6648, 0.4577, 0.7641, 0.5285, 0.7464, 0.4744, 0.8744, 0.4967, 0.1968, 0.5376, 0.2098, 0.4978, 0.2751, 0.5093, 0.5378, 0.4737, 0.5507, 0.4905, 0.4922, 0.4918, 0.02104, 0.4495, 0.05795, 0.4481, 1.453e-05, 0.4495, 0.05795, 0.4918, 0.02104, 0.454, 0.1954, 0.5421, 0.5242, 0.5093, 0.5378, 0.5418, 0.482, 0.5093, 0.5378, 0.5421, 0.5242, 0.5312, 0.683, 0.5889, 0.9893, 0.5938, 0.7703, 0.6144, 0.9877, 0.67, 0.5155, 0.8432, 0.5273, 0.8578, 0.7007, 0.5938, 0.7703, 0.5455, 0.9795, 0.5505, 0.7786, 0.5795, 0.2336, 0.5585, 0.3716, 0.5422, 0.277, 0.5093, 0.5378, 0.5312, 0.683, 0.4737, 0.5507, 0.4577, 0.7641, 0.5033, 0.722, 0.5285, 0.7464, 0.5033, 0.722, 0.5312, 0.683, 0.5285, 0.7464, 0.4744, 0.8744, 0.4317, 0.913, 0.4577, 0.7641, 0.4481, 1.0, 0.4317, 0.913, 0.4744, 0.8744, 0.6166, 0.4944, 0.5904, 0.5629, 0.5874, 0.499, 0.5418, 0.482, 0.5093, 0.5378, 0.4905, 0.4922, 0.586, 0.0002201, 0.5636, 0.0247, 0.5524, 2.585e-05, 0.454, 0.1954, 0.4918, 0.02104, 0.4967, 0.1968, 0.4737, 0.5507, 0.4603, 0.6872, 0.4614, 0.4695, 0.8578, 0.7007, 0.616, 0.7129, 0.67, 0.5155, 0.616, 0.7129, 0.5741, 0.7075, 0.5904, 0.5629, 0.5938, 0.7703, 0.5741, 0.7075, 0.616, 0.7129, 0.3826, 0.6648, 0.399, 0.7799, 0.3949, 0.9568, 0.5904, 0.5629, 0.5741, 0.7075, 0.5312, 0.683, 0.4905, 0.4922, 0.4614, 0.4695, 0.5233, 0.3698, 0.5233, 0.3698, 0.4614, 0.4695, 0.4978, 0.2751, 0.6166, 0.4944, 0.6067, 0.273, 0.6145, 0.2076, 0.4481, 1.453e-05, 0.4495, 0.05795, 0.4025, 0.01692, 0.3991, 0.159, 0.4495, 0.05795, 0.454, 0.1954, 0.4025, 0.01692, 0.4495, 0.05795, 0.3991, 0.159, 0.5418, 0.482, 0.5874, 0.499, 0.5421, 0.5242, 0.616, 0.7129, 0.5904, 0.5629, 0.6166, 0.4944, 0.4978, 0.2751, 0.5376, 0.2098, 0.5422, 0.277, 0.5795, 0.2336, 0.6141, 0.003851, 0.6145, 0.2076, 0.4603, 0.6872, 0.4737, 0.5507, 0.5033, 0.722, 0.6145, 0.2076, 0.6067, 0.273, 0.5795, 0.2336, 0.4905, 0.4922, 0.5233, 0.3698, 0.5418, 0.482, 0.5938, 0.7703, 0.5889, 0.9893, 0.5455, 0.9795, 0.4912, 1.0, 0.4744, 0.8744, 0.5455, 0.9795, 0.4978, 0.2751, 0.4529, 0.337, 0.4564, 0.2533, 0.586, 0.0002201, 0.6141, 0.003851, 0.5636, 0.0247, 0.5636, 0.0247, 0.6141, 0.003851, 0.5795, 0.2336, 0.4918, 0.02104, 0.5263, 0.0118, 0.5376, 0.2098, 0.5505, 0.7786, 0.5741, 0.7075, 0.5938, 0.7703, 0.6067, 0.273, 0.5585, 0.3716, 0.5795, 0.2336, 0.6166, 0.4944, 0.5585, 0.3716, 0.6067, 0.273, 0.6144, 0.9877, 0.6164, 0.7771, 0.6462, 0.782, 0.5938, 0.7703, 0.6164, 0.7771, 0.6144, 0.9877, 0.393, 0.4979, 0.3826, 0.6648, 0.2593, 0.5235, 0.6166, 0.4944, 0.5874, 0.499, 0.5585, 0.3716, 0.6164, 0.7771, 0.5938, 0.7703, 0.616, 0.7129, 0.5505, 0.7786, 0.5455, 0.9795, 0.4744, 0.8744, 0.5285, 0.7464, 0.4967, 0.1968, 0.4978, 0.2751, 0.4564, 0.2533, 0.454, 0.1954, 0.4978, 0.2751, 0.5422, 0.277, 0.5233, 0.3698, 0.1302, 0.6302, 0.1667, 0.5417, 0.2593, 0.5235, 0.1522, 0.7469, 0.5795, 0.2336, 0.5422, 0.277, 0.5376, 0.2098, 0.4577, 0.7641, 0.399, 0.7799, 0.3826, 0.6648, 0.4614, 0.4695, 0.4905, 0.4922, 0.4737, 0.5507, 0.4614, 0.4695, 0.393, 0.4979, 0.3881, 0.3941, 0.5376, 0.2098, 0.5263, 0.0118, 0.5636, 0.0247, 0.454, 0.1954, 0.4082, 0.2633, 0.3991, 0.159, 0.5904, 0.5629, 0.5312, 0.683, 0.5421, 0.5242, 0.4577, 0.7641, 0.4317, 0.913, 0.399, 0.7799, 0.3949, 0.9568, 0.399, 0.7799, 0.4317, 0.913, 0.4967, 0.1968, 0.4918, 0.02104, 0.5376, 0.2098, 0.5874, 0.499, 0.5418, 0.482, 0.5585, 0.3716, 0.5421, 0.5242, 0.5874, 0.499, 0.5904, 0.5629, 0.5585, 0.3716, 0.5418, 0.482, 0.5233, 0.3698, 0.5422, 0.277, 0.4918, 0.02104, 0.5157, 2.569e-05, 0.5263, 0.0118, 0.5312, 0.683, 0.5741, 0.7075, 0.5505, 0.7786, 0.5285, 0.7464, 0.4529, 0.337, 0.4614, 0.4695, 0.3881, 0.3941, 0.4082, 0.2633, 0.4481, 1.0, 0.3949, 0.9568, 0.4317, 0.913, 0.5033, 0.722, 0.4737, 0.5507, 0.5312, 0.683, 0.454, 0.1954, 0.4529, 0.337, 0.4082, 0.2633, 0.4603, 0.6872, 0.4577, 0.7641, 0.3826, 0.6648, 0.393, 0.4979, 0.454, 0.1954, 0.4564, 0.2533, 0.4529, 0.337, 0.5263, 0.0118, 0.5524, 2.585e-05, 0.5636, 0.0247, 0.4614, 0.4695, 0.4603, 0.6872, 0.393, 0.4979, 0.4912, 1.0, 0.4481, 1.0, 0.4744, 0.8744, 0.5636, 0.0247, 0.5795, 0.2336, 0.5376, 0.2098, 0.4434, 0.5927, 0.5262, 0.6412, 0.4609, 0.7181, 0.5346, 0.5302, 0.4434, 0.5927, 0.4221, 0.4671, 0.5978, 0.02104, 0.5493, 0.06282, 0.4502, 0.004264, 0.4507, 0.03946, 0.5493, 0.06282, 0.3938, 0.09472, 0.4507, 0.03946, 0.3938, 0.09472, 0.4502, 0.004264, 0.4434, 0.5927, 0.5346, 0.5302, 0.5262, 0.6412, 0.571, 0.8499, 0.4673, 0.945, 0.5061, 0.8128, 0.4915, 0.7605, 0.4609, 0.7181, 0.6006, 0.7258, 0.3675, 0.762, 0.4609, 0.7181, 0.4915, 0.7605, 0.1336, 0.75, 0.1469, 0.6788, 0.3675, 0.762, 0.3675, 0.762, 0.1469, 0.6788, 0.1603, 0.5236, 0.6006, 0.7258, 0.571, 0.8499, 0.4915, 0.7605, 0.432, 0.2296, 0.4883, 0.2706, 0.4221, 0.4671, 0.6087, 0.2528, 0.5401, 0.336, 0.4883, 0.2706, 0.3938, 0.09472, 0.5493, 0.06282, 0.5204, 0.2259, 0.3675, 0.762, 0.4434, 0.5927, 0.4609, 0.7181, 0.4434, 0.5927, 0.3675, 0.762, 0.1603, 0.5236, 0.6575, 0.4849, 0.849, 0.5219, 0.634, 0.5444, 0.4221, 0.4671, 0.5401, 0.336, 0.5293, 0.4873, 0.5293, 0.4873, 0.5401, 0.336, 0.6087, 0.2528, 0.5493, 0.06282, 0.4507, 0.03946, 0.4502, 0.004264, 0.432, 0.2296, 0.3938, 0.09472, 0.5204, 0.2259, 0.634, 0.5444, 0.5346, 0.5302, 0.5293, 0.4873, 0.4673, 0.945, 0.571, 0.8499, 0.6022, 0.9651, 0.4462, 0.9984, 0.4221, 0.4671, 0.5293, 0.4873, 0.5346, 0.5302, 0.5061, 0.8128, 0.4673, 0.945, 0.4462, 0.9984, 0.3745, 0.777, 0.6006, 0.7258, 0.4609, 0.7181, 0.5262, 0.6412, 0.3675, 0.762, 0.4915, 0.7605, 0.5061, 0.8128, 0.6006, 0.7258, 0.6022, 0.9651, 0.571, 0.8499, 0.4915, 0.7605, 0.571, 0.8499, 0.5061, 0.8128, 0.634, 0.5444, 0.6006, 0.7258, 0.5262, 0.6412, 0.5346, 0.5302, 0.4221, 0.4671, 0.4883, 0.2706, 0.5401, 0.336, 0.6087, 0.2528, 0.4883, 0.2706, 0.5204, 0.2259, 0.432, 0.2296, 0.5204, 0.2259, 0.4883, 0.2706, 0.6087, 0.2528, 0.5204, 0.2259, 0.5493, 0.06282, 0.4221, 0.4671, 0.4434, 0.5927, 0.1603, 0.5236, 0.634, 0.5444, 0.849, 0.5219, 0.6006, 0.7258, 0.849, 0.5219, 0.8302, 0.7268, 0.6006, 0.7258, 0.8721, 0.6677, 0.8302, 0.7268, 0.849, 0.5219])
me_cube_001.materials.append(mat_material)
me_cube_001.materials.append(mat_material_002)
me_cube_001.materials.append(mat_material_001)
me_cube_001.use_remesh_preserve_volume = False
me_cube_001.use_remesh_preserve_attributes = False
me_cube_001.use_mirror_vertex_groups = False
me_cube_001.update()

# ---- objects
ob_cube = bpy.data.objects.new('Cube', me_cube)
ob_cube_001 = bpy.data.objects.new('Cube.001', me_cube_001)

# ---- transforms, parenting, visibility, modifiers, constraints
ob_cube.location = (0.0, 0.0, 0.0)
ob_cube.scale = (1.741, 1.0, 1.0)
ob_cube.lock_rotations_4d = False
ob_cube.empty_display_type = 'ARROWS'
ob_cube.lineart.crease_threshold = 0.0
ob_cube_001.location = (0.0, 0.0, 0.0)
ob_cube_001.rotation_euler = (0.0, -0.7197, 0.0)
ob_cube_001.scale = (1.741, 1.0, 1.0)
ob_cube_001.lock_rotations_4d = False
ob_cube_001.empty_display_type = 'ARROWS'
ob_cube_001.lineart.crease_threshold = 0.0

# ---- collection membership
col_collection.objects.link(ob_cube)
col_collection.objects.link(ob_cube_001)

# ---- scene / render settings (as saved in the file)
scene.frame_start = 1; scene.frame_end = 250; scene.frame_set(42)
scene.render.engine = 'BLENDER_EEVEE_NEXT'
scene.cycles.use_denoising = False
scene.cycles.samples = 128
scene.cycles.sampling_pattern = 'TABULATED_SOBOL'
scene.cycles.use_adaptive_sampling = False
scene.cycles.use_light_tree = False
scene.view_settings.view_transform = 'Filmic'
bpy.context.view_layer.update()

# ---- added for rendering (the .blend has no active camera and no usable light): camera, sun
cam_auto = bpy.data.cameras.new('AutoCamera')
cam_auto.lens = 50.0
cam_auto.sensor_width = 36.0
cam_auto.clip_end = 1000.0
ob_auto_camera = bpy.data.objects.new('AutoCamera', cam_auto)
scene.collection.objects.link(ob_auto_camera)
ob_auto_camera.location = (6.16348, -7.77768, 5.82334)
ob_auto_camera.rotation_euler = (1.09748, -7.21219e-08, 0.694738)
scene.camera = ob_auto_camera
light_auto_sun = bpy.data.lights.new('AutoSun', 'SUN')
light_auto_sun.energy = 3.0
light_auto_sun.angle = 0.0523599
ob_auto_sun = bpy.data.objects.new('AutoSun', light_auto_sun)
scene.collection.objects.link(ob_auto_sun)
ob_auto_sun.rotation_euler = (0.872665, 0.174533, 0.523599)
bpy.context.view_layer.update()

